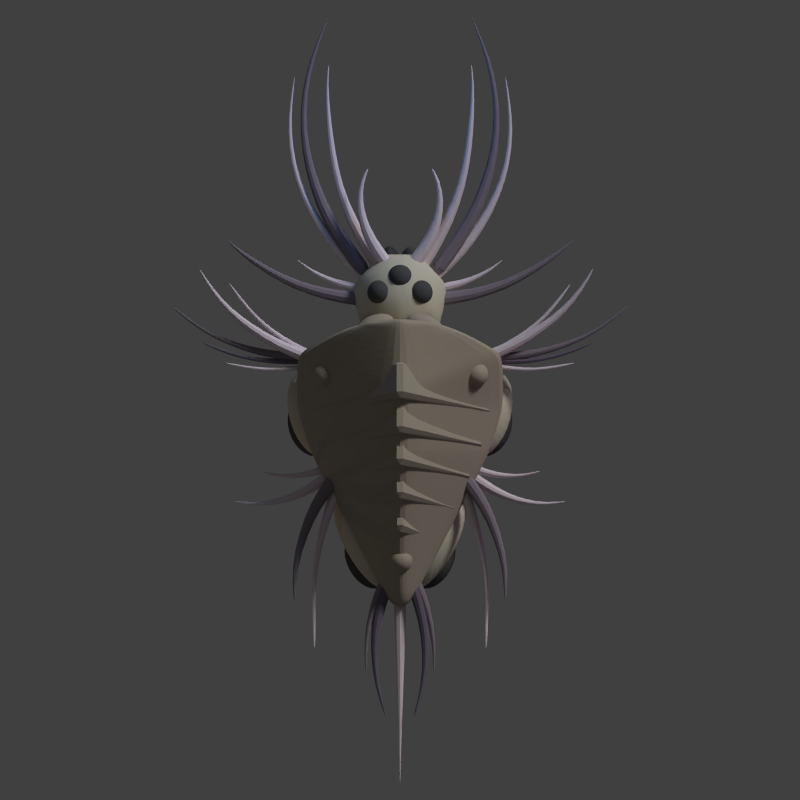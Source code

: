 # Source: archon2-0.blend  (saved by Blender 2.79.0; exported with 4.5.12 LTS)
import bpy
from mathutils import Matrix  # noqa: F401  (used for matrix-valued properties, if any)

bpy.ops.wm.read_factory_settings(use_empty=True)
scene = bpy.context.scene
scene.name = 'Scene'

# ---- collections
col_collection_1 = bpy.data.collections.new('Collection 1'); scene.collection.children.link(col_collection_1)

# ---- materials (node trees are filled in below, after node groups)
mat_material_003 = bpy.data.materials.new('Material.003')
mat_material_003.alpha_threshold = 0.0
mat_material_003.use_transparent_shadow = False
mat_material_003.diffuse_color = (0.1659, 0.14, 0.1902, 1.0)
mat_material_003.roughness = 0.5
mat_material_003.line_color = (0.0, 0.0, 0.0, 1.0)
mat_material_002 = bpy.data.materials.new('Material.002')
mat_material_002.alpha_threshold = 0.0
mat_material_002.use_transparent_shadow = False
mat_material_002.diffuse_color = (0.8, 0.694, 0.7599, 1.0)
mat_material_002.roughness = 0.5
mat_material_002.line_color = (0.0, 0.0, 0.0, 1.0)
mat_material_004 = bpy.data.materials.new('Material.004')
mat_material_004.alpha_threshold = 0.0
mat_material_004.use_transparent_shadow = False
mat_material_004.diffuse_color = (0.4109, 0.3562, 0.2795, 1.0)
mat_material_004.roughness = 0.5
mat_material_004.line_color = (0.0, 0.0, 0.0, 1.0)
mat_material_005 = bpy.data.materials.new('Material.005')
mat_material_005.alpha_threshold = 0.0
mat_material_005.use_transparent_shadow = False
mat_material_005.diffuse_color = (0.08714, 0.08714, 0.08714, 1.0)
mat_material_005.roughness = 0.5
mat_material_005.line_color = (0.0, 0.0, 0.0, 1.0)
mat_material = bpy.data.materials.new('Material')
mat_material.alpha_threshold = 0.0
mat_material.use_transparent_shadow = False
mat_material.diffuse_color = (0.6383, 0.5961, 0.4698, 1.0)
mat_material.roughness = 0.5
mat_material.line_color = (0.0, 0.0, 0.0, 1.0)
mat_material_001 = bpy.data.materials.new('Material.001')
mat_material_001.alpha_threshold = 0.0
mat_material_001.use_transparent_shadow = False
mat_material_001.diffuse_color = (0.2517, 0.2116, 0.2529, 1.0)
mat_material_001.roughness = 0.5
mat_material_001.line_color = (0.0, 0.0, 0.0, 1.0)

# ---- material node trees

# ---- world
world_world = bpy.data.worlds.new('World'); scene.world = world_world
world_world.color = (0.05088, 0.05088, 0.05088)
world_world.use_sun_shadow = False
world_world.sun_shadow_jitter_overblur = 0.0
world_world.cycles.sampling_method = 'NONE'
world_world.cycles.sample_map_resolution = 256

# ---- cameras
cam_camera = bpy.data.cameras.new('Camera')
cam_camera.type = 'ORTHO'
cam_camera.clip_end = 100.0
cam_camera.lens = 35.0
cam_camera.sensor_width = 32.0
cam_camera.sensor_height = 18.0
cam_camera.ortho_scale = 16.0
cam_camera.dof.focus_distance = 0.0
cam_camera.dof.aperture_fstop = 128.0

# ---- lights
light_point_003 = bpy.data.lights.new('Point.003', 'POINT')
light_point_003.color = (0.7737, 0.8303, 1.0)
light_point_003.transmission_factor = 0.0
light_point_003.energy = 70.0
light_point_003.shadow_buffer_clip_start = 0.5
light_point_003.shadow_soft_size = 0.1
light_point_003.shadow_maximum_resolution = 0.006
light_point_003.use_absolute_resolution = True
light_point_003.cycles.use_multiple_importance_sampling = False
light_point_002 = bpy.data.lights.new('Point.002', 'POINT')
light_point_002.color = (0.6921, 0.0, 1.0)
light_point_002.transmission_factor = 0.0
light_point_002.energy = 20.0
light_point_002.shadow_buffer_clip_start = 0.5
light_point_002.shadow_soft_size = 0.1
light_point_002.shadow_maximum_resolution = 0.006
light_point_002.use_absolute_resolution = True
light_point_002.cycles.use_multiple_importance_sampling = False
light_point_001 = bpy.data.lights.new('Point.001', 'POINT')
light_point_001.color = (0.0, 0.3452, 1.0)
light_point_001.transmission_factor = 0.0
light_point_001.energy = 100.0
light_point_001.shadow_buffer_clip_start = 0.5
light_point_001.shadow_soft_size = 0.1
light_point_001.shadow_maximum_resolution = 0.006
light_point_001.use_absolute_resolution = True
light_point_001.cycles.use_multiple_importance_sampling = False
light_point = bpy.data.lights.new('Point', 'POINT')
light_point.color = (1.0, 0.4909, 0.0)
light_point.transmission_factor = 0.0
light_point.shadow_buffer_clip_start = 0.5
light_point.shadow_soft_size = 0.1
light_point.shadow_maximum_resolution = 0.006
light_point.use_absolute_resolution = True
light_point.cycles.use_multiple_importance_sampling = False
light_sun = bpy.data.lights.new('Sun', 'SUN')
light_sun.transmission_factor = 0.0
light_sun.angle = 0.1993
light_sun.energy = 1.5
light_sun.shadow_buffer_clip_start = 0.5
light_sun.shadow_soft_size = 0.1
light_sun.shadow_cascade_max_distance = 1000.0
light_sun.cycles.use_multiple_importance_sampling = False

# ---- meshes
me_cylinder_016 = bpy.data.meshes.new('Cylinder.016')
me_cylinder_016.from_pydata([(1.204, -1.165, 0.1155), (0.9782, -1.116, 0.1155), (1.181, -1.272, 0.03568), (0.9549, -1.223, 0.03568), (1.189, -1.231, -0.09341), (0.9638, -1.182, -0.09341), (1.218, -1.098, -0.09341), (0.9926, -1.049, -0.09341), (1.227, -1.057, 0.03568), (1.002, -1.008, 0.03568), (1.694, -1.256, 0.1085), (1.684, -1.358, 0.03353), (1.688, -1.319, -0.08778), (1.7, -1.192, -0.08778), (1.704, -1.153, 0.03353), (2.209, -1.299, 0.08539), (2.21, -1.38, 0.02639), (2.21, -1.349, -0.06908), (2.209, -1.249, -0.06908), (2.209, -1.217, 0.02639), (2.697, -1.273, 0.06141), (2.707, -1.331, 0.01898), (2.703, -1.309, -0.04968), (2.692, -1.238, -0.04968), (2.688, -1.216, 0.01898), (3.121, -1.206, 0.04472), (3.131, -1.247, 0.01382), (3.127, -1.231, -0.03618), (3.115, -1.18, -0.03618), (3.111, -1.164, 0.01382), (3.571, -1.055, 0.04472), (3.588, -1.094, 0.01382), (3.582, -1.079, -0.03618), (3.561, -1.031, -0.03618), (3.555, -1.016, 0.01382), (3.943, -0.8957, 0.009779), (3.947, -0.9042, 0.003023), (3.945, -0.9009, -0.007907), (3.941, -0.8904, -0.007907), (3.939, -0.8871, 0.003023)], [], [(0, 1, 3, 2), (2, 3, 5, 4), (4, 5, 7, 6), (3, 1, 9, 7, 5), (8, 9, 1, 0), (6, 7, 9, 8), (8, 0, 10, 14), (14, 10, 15, 19), (6, 8, 14, 13), (4, 6, 13, 12), (2, 4, 12, 11), (0, 2, 11, 10), (19, 15, 20, 24), (13, 14, 19, 18), (12, 13, 18, 17), (11, 12, 17, 16), (10, 11, 16, 15), (24, 20, 25, 29), (18, 19, 24, 23), (17, 18, 23, 22), (16, 17, 22, 21), (15, 16, 21, 20), (29, 25, 30, 34), (23, 24, 29, 28), (22, 23, 28, 27), (21, 22, 27, 26), (20, 21, 26, 25), (34, 30, 35, 39), (28, 29, 34, 33), (27, 28, 33, 32), (26, 27, 32, 31), (25, 26, 31, 30), (35, 36, 37, 38, 39), (33, 34, 39, 38), (32, 33, 38, 37), (31, 32, 37, 36), (30, 31, 36, 35)])
me_cylinder_016.materials.append(mat_material_003)
me_cylinder_016.use_remesh_preserve_volume = False
me_cylinder_016.use_remesh_preserve_attributes = False
me_cylinder_016.use_mirror_vertex_groups = False
me_cylinder_016.update()
me_cylinder_015 = bpy.data.meshes.new('Cylinder.015')
me_cylinder_015.from_pydata([(-9.938e-09, -3.765, 0.1663), (-9.938e-09, -4.097, 0.1663), (0.1582, -3.765, 0.05139), (0.1582, -4.097, 0.05139), (0.09776, -3.765, -0.1346), (0.09776, -4.097, -0.1346), (-0.09776, -3.765, -0.1346), (-0.09776, -4.097, -0.1346), (-0.1582, -3.765, 0.05139), (-0.1582, -4.097, 0.05139), (-1.037e-08, -4.589, 0.1573), (0.1496, -4.589, 0.04861), (0.09246, -4.589, -0.1273), (-0.09246, -4.589, -0.1273), (-0.1496, -4.589, 0.04861), (-1.301e-08, -5.477, 0.1019), (0.09691, -5.477, 0.03149), (0.05989, -5.477, -0.08243), (-0.05989, -5.477, -0.08243), (-0.09691, -5.477, 0.03149), (-1.547e-08, -6.932, 0.02786), (0.02649, -6.932, 0.008608), (0.01637, -6.932, -0.02254), (-0.01637, -6.932, -0.02254), (-0.02649, -6.932, 0.008608), (-1.604e-08, -7.726, 0.0106), (0.01008, -7.726, 0.003281), (0.006228, -7.726, -0.008566), (-0.006228, -7.726, -0.008566), (-0.01008, -7.726, 0.003281)], [], [(0, 1, 3, 2), (2, 3, 5, 4), (4, 5, 7, 6), (1, 9, 14, 10), (8, 9, 1, 0), (6, 7, 9, 8), (0, 2, 4, 6, 8), (10, 14, 19, 15), (9, 7, 13, 14), (7, 5, 12, 13), (5, 3, 11, 12), (3, 1, 10, 11), (15, 19, 24, 20), (14, 13, 18, 19), (13, 12, 17, 18), (12, 11, 16, 17), (11, 10, 15, 16), (20, 24, 29, 25), (19, 18, 23, 24), (18, 17, 22, 23), (17, 16, 21, 22), (16, 15, 20, 21), (26, 25, 29, 28, 27), (24, 23, 28, 29), (23, 22, 27, 28), (22, 21, 26, 27), (21, 20, 25, 26)])
me_cylinder_015.materials.append(mat_material_002)
me_cylinder_015.use_remesh_preserve_volume = False
me_cylinder_015.use_remesh_preserve_attributes = False
me_cylinder_015.use_mirror_vertex_groups = False
me_cylinder_015.update()
me_cylinder_014 = bpy.data.meshes.new('Cylinder.014')
me_cylinder_014.from_pydata([(0.2185, -3.529, 0.1631), (0.3107, -3.842, 0.1631), (0.3672, -3.485, 0.0504), (0.4595, -3.798, 0.0504), (0.3104, -3.502, -0.1319), (0.4027, -3.815, -0.1319), (0.1265, -3.556, -0.1319), (0.2188, -3.869, -0.1319), (0.06968, -3.573, 0.0504), (0.162, -3.886, 0.0504), (0.4704, -4.417, 0.1332), (0.5959, -4.399, 0.04116), (0.548, -4.406, -0.1078), (0.3929, -4.427, -0.1078), (0.345, -4.434, 0.04116), (0.5272, -5.006, 0.09715), (0.6193, -5.013, 0.03002), (0.5841, -5.01, -0.07859), (0.4702, -5.001, -0.07859), (0.435, -4.999, 0.03002), (0.4734, -5.715, 0.05266), (0.5212, -5.73, 0.01627), (0.5029, -5.725, -0.0426), (0.4439, -5.706, -0.0426), (0.4256, -5.7, 0.01627), (0.2613, -6.391, 0.01933), (0.2789, -6.396, 0.005975), (0.2722, -6.394, -0.01564), (0.2505, -6.387, -0.01564), (0.2438, -6.385, 0.005975)], [], [(0, 1, 3, 2), (2, 3, 5, 4), (4, 5, 7, 6), (1, 9, 14, 10), (8, 9, 1, 0), (6, 7, 9, 8), (0, 2, 4, 6, 8), (10, 14, 19, 15), (9, 7, 13, 14), (7, 5, 12, 13), (5, 3, 11, 12), (3, 1, 10, 11), (15, 19, 24, 20), (14, 13, 18, 19), (13, 12, 17, 18), (12, 11, 16, 17), (11, 10, 15, 16), (20, 24, 29, 25), (19, 18, 23, 24), (18, 17, 22, 23), (17, 16, 21, 22), (16, 15, 20, 21), (26, 25, 29, 28, 27), (24, 23, 28, 29), (23, 22, 27, 28), (22, 21, 26, 27), (21, 20, 25, 26)])
me_cylinder_014.materials.append(mat_material_003)
me_cylinder_014.use_remesh_preserve_volume = False
me_cylinder_014.use_remesh_preserve_attributes = False
me_cylinder_014.use_mirror_vertex_groups = False
me_cylinder_014.update()
me_sphere_010 = bpy.data.meshes.new('Sphere.010')
me_sphere_010.from_pydata([(0.3306, -2.443, 1.127), (0.1944, -2.399, 1.075), (0.07132, -2.359, 0.9072), (0.1944, -2.399, 0.7392), (0.3306, -2.443, 0.6878), (0.4914, -2.495, 0.6697), (0.413, -2.395, 1.127), (0.3466, -2.31, 1.075), (0.3022, -2.253, 0.9981), (0.2866, -2.233, 0.9072), (0.3022, -2.253, 0.8163), (0.3466, -2.31, 0.7392), (0.413, -2.395, 0.6878), (0.4914, -2.495, 1.145), (0.5544, -2.422, 1.127), (0.6078, -2.36, 1.075), (0.6435, -2.319, 0.9981), (0.6561, -2.305, 0.9072), (0.6435, -2.319, 0.8163), (0.6078, -2.36, 0.7392), (0.5544, -2.422, 0.6878), (0.6484, -2.504, 1.127), (0.7814, -2.512, 1.075), (0.8703, -2.517, 0.9981), (0.9016, -2.519, 0.9072), (0.8703, -2.517, 0.8163), (0.7814, -2.512, 0.7392), (0.6484, -2.504, 0.6878), (0.6241, -2.579, 1.127), (0.7366, -2.651, 1.075), (0.8118, -2.698, 0.9981), (0.8382, -2.715, 0.9072), (0.8118, -2.698, 0.8163), (0.7366, -2.651, 0.7392), (0.6241, -2.579, 0.6878), (0.4999, -2.591, 1.127), (0.5071, -2.672, 1.075), (0.512, -2.726, 0.9981), (0.5137, -2.745, 0.9072), (0.512, -2.726, 0.8163), (0.5071, -2.672, 0.7392), (0.4999, -2.591, 0.6878), (0.3693, -2.53, 1.127), (0.2658, -2.56, 1.075), (0.1967, -2.58, 0.9981), (0.1724, -2.587, 0.9072), (0.1967, -2.58, 0.8163), (0.2658, -2.56, 0.7392), (0.3693, -2.53, 0.6878), (0.1033, -2.369, 0.9981), (0.1033, -2.369, 0.8163)], [], [(4, 3, 11, 12), (1, 0, 6, 7), (12, 11, 19, 20), (11, 10, 18, 19), (10, 9, 17, 18), (9, 8, 16, 17), (8, 7, 15, 16), (7, 6, 14, 15), (20, 19, 26, 27), (19, 18, 25, 26), (18, 17, 24, 25), (17, 16, 23, 24), (16, 15, 22, 23), (15, 14, 21, 22), (27, 26, 33, 34), (26, 25, 32, 33), (25, 24, 31, 32), (24, 23, 30, 31), (23, 22, 29, 30), (22, 21, 28, 29), (34, 33, 40, 41), (33, 32, 39, 40), (32, 31, 38, 39), (31, 30, 37, 38), (30, 29, 36, 37), (29, 28, 35, 36), (41, 40, 47, 48), (40, 39, 46, 47), (39, 38, 45, 46), (38, 37, 44, 45), (37, 36, 43, 44), (36, 35, 42, 43), (5, 4, 12), (3, 50, 10, 11), (50, 2, 9, 10), (2, 49, 8, 9), (49, 1, 7, 8), (0, 13, 6), (5, 12, 20), (6, 13, 14), (5, 20, 27), (14, 13, 21), (5, 27, 34), (21, 13, 28), (5, 34, 41), (28, 13, 35), (5, 41, 48), (35, 13, 42), (5, 48, 4), (48, 47, 3, 4), (47, 46, 50, 3), (46, 45, 2, 50), (45, 44, 49, 2), (44, 43, 1, 49), (43, 42, 0, 1), (42, 13, 0)])
me_sphere_010.materials.append(mat_material_004)
me_sphere_010.use_remesh_preserve_volume = False
me_sphere_010.use_remesh_preserve_attributes = False
me_sphere_010.use_mirror_vertex_groups = False
me_sphere_010.update()
me_sphere_009 = bpy.data.meshes.new('Sphere.009')
me_sphere_009.from_pydata([(-0.03183, 0.6657, 2.247), (-0.3259, 0.8028, 2.03), (-0.5913, 0.9266, 1.323), (-0.3259, 0.8028, 0.6159), (-0.03183, 0.6657, 0.3991), (0.315, 0.504, 0.323), (0.1708, 0.7594, 2.247), (0.04859, 0.9759, 2.03), (-0.03308, 1.121, 1.706), (-0.06175, 1.171, 1.323), (-0.03308, 1.121, 0.9403), (0.04859, 0.9759, 0.6159), (0.1708, 0.7594, 0.3991), (0.315, 0.504, 2.323), (0.482, 0.6607, 2.247), (0.6237, 0.7936, 2.03), (0.7183, 0.8824, 1.706), (0.7515, 0.9136, 1.323), (0.7183, 0.8824, 0.9403), (0.6237, 0.7936, 0.6159), (0.482, 0.6607, 0.3991), (0.6675, 0.444, 2.247), (0.9663, 0.3932, 2.03), (1.166, 0.3593, 1.706), (1.236, 0.3474, 1.323), (1.166, 0.3593, 0.9403), (0.9663, 0.3932, 0.6159), (0.6675, 0.444, 0.3991), (0.5875, 0.2725, 2.247), (0.8185, 0.07627, 2.03), (0.9728, -0.05486, 1.706), (1.027, -0.1009, 1.323), (0.9728, -0.05486, 0.9403), (0.8185, 0.07627, 0.6159), (0.5875, 0.2725, 0.3991), (0.3023, 0.2753, 2.247), (0.2915, 0.08139, 2.03), (0.2844, -0.04816, 1.706), (0.2818, -0.09365, 1.323), (0.2844, -0.04816, 0.9403), (0.2915, 0.08139, 0.6159), (0.3023, 0.2753, 0.3991), (0.02668, 0.4503, 2.247), (-0.2177, 0.4047, 2.03), (-0.3811, 0.3743, 1.706), (-0.4384, 0.3636, 1.323), (-0.3811, 0.3743, 0.9403), (-0.2177, 0.4047, 0.6159), (0.02668, 0.4503, 0.3991), (-0.5223, 0.8944, 1.706), (-0.5223, 0.8944, 0.9403)], [], [(4, 3, 11, 12), (1, 0, 6, 7), (12, 11, 19, 20), (11, 10, 18, 19), (10, 9, 17, 18), (9, 8, 16, 17), (8, 7, 15, 16), (7, 6, 14, 15), (20, 19, 26, 27), (19, 18, 25, 26), (18, 17, 24, 25), (17, 16, 23, 24), (16, 15, 22, 23), (15, 14, 21, 22), (27, 26, 33, 34), (26, 25, 32, 33), (25, 24, 31, 32), (24, 23, 30, 31), (23, 22, 29, 30), (22, 21, 28, 29), (34, 33, 40, 41), (33, 32, 39, 40), (32, 31, 38, 39), (31, 30, 37, 38), (30, 29, 36, 37), (29, 28, 35, 36), (41, 40, 47, 48), (40, 39, 46, 47), (39, 38, 45, 46), (38, 37, 44, 45), (37, 36, 43, 44), (36, 35, 42, 43), (5, 4, 12), (3, 50, 10, 11), (50, 2, 9, 10), (2, 49, 8, 9), (49, 1, 7, 8), (0, 13, 6), (5, 12, 20), (6, 13, 14), (5, 20, 27), (14, 13, 21), (5, 27, 34), (21, 13, 28), (5, 34, 41), (28, 13, 35), (5, 41, 48), (35, 13, 42), (5, 48, 4), (48, 47, 3, 4), (47, 46, 50, 3), (46, 45, 2, 50), (45, 44, 49, 2), (44, 43, 1, 49), (43, 42, 0, 1), (42, 13, 0)])
me_sphere_009.polygons.foreach_set('use_smooth', [True] * 56)
me_sphere_009.materials.append(mat_material_005)
me_sphere_009.use_remesh_preserve_volume = False
me_sphere_009.use_remesh_preserve_attributes = False
me_sphere_009.use_mirror_vertex_groups = False
me_sphere_009.update()
me_sphere_008 = bpy.data.meshes.new('Sphere.008')
me_sphere_008.from_pydata([(0.5623, 5.04, 2.247), (0.2379, 5.04, 2.03), (-0.05501, 5.04, 1.323), (0.2379, 5.04, 0.6159), (0.5623, 5.04, 0.3991), (0.945, 5.04, 0.323), (0.7064, 5.339, 2.247), (0.5041, 5.593, 2.03), (0.369, 5.762, 1.706), (0.3215, 5.822, 1.323), (0.369, 5.762, 0.9403), (0.5041, 5.593, 0.6159), (0.7064, 5.339, 0.3991), (0.945, 5.04, 2.323), (1.03, 5.413, 2.247), (1.102, 5.729, 2.03), (1.151, 5.941, 1.706), (1.168, 6.015, 1.323), (1.151, 5.941, 0.9403), (1.102, 5.729, 0.6159), (1.03, 5.413, 0.3991), (1.29, 5.206, 2.247), (1.582, 5.347, 2.03), (1.777, 5.441, 1.706), (1.846, 5.474, 1.323), (1.777, 5.441, 0.9403), (1.582, 5.347, 0.6159), (1.29, 5.206, 0.3991), (1.29, 4.874, 2.247), (1.582, 4.733, 2.03), (1.777, 4.639, 1.706), (1.846, 4.606, 1.323), (1.777, 4.639, 0.9403), (1.582, 4.733, 0.6159), (1.29, 4.874, 0.3991), (1.03, 4.667, 2.247), (1.102, 4.351, 2.03), (1.151, 4.139, 1.706), (1.168, 4.065, 1.323), (1.151, 4.139, 0.9403), (1.102, 4.351, 0.6159), (1.03, 4.667, 0.3991), (0.7064, 4.741, 2.247), (0.5041, 4.487, 2.03), (0.369, 4.318, 1.706), (0.3215, 4.258, 1.323), (0.369, 4.318, 0.9403), (0.5041, 4.487, 0.6159), (0.7064, 4.741, 0.3991), (0.02111, 5.04, 1.706), (0.02111, 5.04, 0.9403)], [], [(4, 3, 11, 12), (1, 0, 6, 7), (12, 11, 19, 20), (11, 10, 18, 19), (10, 9, 17, 18), (9, 8, 16, 17), (8, 7, 15, 16), (7, 6, 14, 15), (20, 19, 26, 27), (19, 18, 25, 26), (18, 17, 24, 25), (17, 16, 23, 24), (16, 15, 22, 23), (15, 14, 21, 22), (27, 26, 33, 34), (26, 25, 32, 33), (25, 24, 31, 32), (24, 23, 30, 31), (23, 22, 29, 30), (22, 21, 28, 29), (34, 33, 40, 41), (33, 32, 39, 40), (32, 31, 38, 39), (31, 30, 37, 38), (30, 29, 36, 37), (29, 28, 35, 36), (41, 40, 47, 48), (40, 39, 46, 47), (39, 38, 45, 46), (38, 37, 44, 45), (37, 36, 43, 44), (36, 35, 42, 43), (5, 4, 12), (3, 50, 10, 11), (50, 2, 9, 10), (2, 49, 8, 9), (49, 1, 7, 8), (0, 13, 6), (5, 12, 20), (6, 13, 14), (5, 20, 27), (14, 13, 21), (5, 27, 34), (21, 13, 28), (5, 34, 41), (28, 13, 35), (5, 41, 48), (35, 13, 42), (5, 48, 4), (48, 47, 3, 4), (47, 46, 50, 3), (46, 45, 2, 50), (45, 44, 49, 2), (44, 43, 1, 49), (43, 42, 0, 1), (42, 13, 0)])
me_sphere_008.polygons.foreach_set('use_smooth', [True] * 56)
me_sphere_008.materials.append(mat_material_004)
me_sphere_008.use_remesh_preserve_volume = False
me_sphere_008.use_remesh_preserve_attributes = False
me_sphere_008.use_mirror_vertex_groups = False
me_sphere_008.update()
me_sphere_007 = bpy.data.meshes.new('Sphere.007')
me_sphere_007.from_pydata([(-0.3827, 0.0, 0.9239), (-0.7071, 0.0, 0.7071), (-1.0, 0.0, -4.371e-08), (-0.7071, 0.0, -0.7071), (-0.3827, 0.0, -0.9239), (-1.51e-07, 0.0, -1.0), (-0.2386, 0.2992, 0.9239), (-0.4409, 0.5528, 0.7071), (-0.576, 0.7223, 0.3827), (-0.6235, 0.7818, -4.371e-08), (-0.576, 0.7223, -0.3827), (-0.4409, 0.5528, -0.7071), (-0.2386, 0.2992, -0.9239), (-1.846e-07, -1.472e-07, 1.0), (0.08515, 0.3731, 0.9239), (0.1573, 0.6894, 0.7071), (0.2056, 0.9007, 0.3827), (0.2225, 0.9749, -4.371e-08), (0.2056, 0.9007, -0.3827), (0.1573, 0.6894, -0.7071), (0.08515, 0.3731, -0.9239), (0.3448, 0.166, 0.9239), (0.6371, 0.3068, 0.7071), (0.8324, 0.4009, 0.3827), (0.901, 0.4339, -4.371e-08), (0.8324, 0.4009, -0.3827), (0.6371, 0.3068, -0.7071), (0.3448, 0.166, -0.9239), (0.3448, -0.166, 0.9239), (0.6371, -0.3068, 0.7071), (0.8324, -0.4009, 0.3827), (0.901, -0.4339, -4.371e-08), (0.8324, -0.4009, -0.3827), (0.6371, -0.3068, -0.7071), (0.3448, -0.166, -0.9239), (0.08515, -0.3731, 0.9239), (0.1573, -0.6894, 0.7071), (0.2056, -0.9007, 0.3827), (0.2225, -0.9749, -4.371e-08), (0.2056, -0.9007, -0.3827), (0.1573, -0.6894, -0.7071), (0.08515, -0.3731, -0.9239), (-0.2386, -0.2992, 0.9239), (-0.4409, -0.5528, 0.7071), (-0.576, -0.7223, 0.3827), (-0.6235, -0.7818, -4.371e-08), (-0.576, -0.7223, -0.3827), (-0.4409, -0.5528, -0.7071), (-0.2386, -0.2992, -0.9239), (-0.9239, 3.096e-08, 0.3827), (-0.9239, 3.096e-08, -0.3827)], [], [(4, 3, 11, 12), (1, 0, 6, 7), (12, 11, 19, 20), (11, 10, 18, 19), (10, 9, 17, 18), (9, 8, 16, 17), (8, 7, 15, 16), (7, 6, 14, 15), (20, 19, 26, 27), (19, 18, 25, 26), (18, 17, 24, 25), (17, 16, 23, 24), (16, 15, 22, 23), (15, 14, 21, 22), (27, 26, 33, 34), (26, 25, 32, 33), (25, 24, 31, 32), (24, 23, 30, 31), (23, 22, 29, 30), (22, 21, 28, 29), (34, 33, 40, 41), (33, 32, 39, 40), (32, 31, 38, 39), (31, 30, 37, 38), (30, 29, 36, 37), (29, 28, 35, 36), (41, 40, 47, 48), (40, 39, 46, 47), (39, 38, 45, 46), (38, 37, 44, 45), (37, 36, 43, 44), (36, 35, 42, 43), (5, 4, 12), (3, 50, 10, 11), (50, 2, 9, 10), (2, 49, 8, 9), (49, 1, 7, 8), (0, 13, 6), (5, 12, 20), (6, 13, 14), (5, 20, 27), (14, 13, 21), (5, 27, 34), (21, 13, 28), (5, 34, 41), (28, 13, 35), (5, 41, 48), (35, 13, 42), (5, 48, 4), (48, 47, 3, 4), (47, 46, 50, 3), (46, 45, 2, 50), (45, 44, 49, 2), (44, 43, 1, 49), (43, 42, 0, 1), (42, 13, 0)])
me_sphere_007.polygons.foreach_set('use_smooth', [True] * 56)
me_sphere_007.materials.append(mat_material_004)
me_sphere_007.use_remesh_preserve_volume = False
me_sphere_007.use_remesh_preserve_attributes = False
me_sphere_007.use_mirror_vertex_groups = False
me_sphere_007.update()
me_sphere_006 = bpy.data.meshes.new('Sphere.006')
me_sphere_006.from_pydata([(1.837, -2.241, -0.1467), (1.904, -2.01, -0.2675), (1.965, -1.802, -0.6615), (1.904, -2.01, -1.055), (1.837, -2.241, -1.176), (1.758, -2.514, -1.219), (1.968, -2.387, -0.1467), (2.147, -2.279, -0.2675), (2.266, -2.207, -0.4483), (2.308, -2.182, -0.6615), (2.266, -2.207, -0.8747), (2.147, -2.279, -1.055), (1.968, -2.387, -1.176), (1.758, -2.514, -0.1043), (1.941, -2.628, -0.1467), (2.096, -2.724, -0.2675), (2.2, -2.789, -0.4483), (2.236, -2.811, -0.6615), (2.2, -2.789, -0.8747), (2.096, -2.724, -1.055), (1.941, -2.628, -1.176), (1.776, -2.783, -0.1467), (1.791, -3.011, -0.2675), (1.801, -3.163, -0.4483), (1.805, -3.217, -0.6615), (1.801, -3.163, -0.8747), (1.791, -3.011, -1.055), (1.776, -2.783, -1.176), (1.597, -2.735, -0.1467), (1.461, -2.923, -0.2675), (1.369, -3.049, -0.4483), (1.337, -3.093, -0.6615), (1.369, -3.049, -0.8747), (1.461, -2.923, -1.055), (1.597, -2.735, -1.176), (1.539, -2.521, -0.1467), (1.354, -2.527, -0.2675), (1.23, -2.531, -0.4483), (1.187, -2.533, -0.6615), (1.23, -2.531, -0.8747), (1.354, -2.527, -1.055), (1.539, -2.521, -1.176), (1.646, -2.301, -0.1467), (1.551, -2.121, -0.2675), (1.488, -2.0, -0.4483), (1.466, -1.958, -0.6615), (1.488, -2.0, -0.8747), (1.551, -2.121, -1.055), (1.646, -2.301, -1.176), (1.949, -1.856, -0.4483), (1.949, -1.856, -0.8747), (0.8028, -5.003, -0.2462), (0.9065, -4.807, -0.3437), (1.0, -4.629, -0.6615), (0.9065, -4.807, -0.9793), (0.8028, -5.003, -1.077), (0.6804, -5.235, -1.111), (0.8742, -5.145, -0.2462), (1.038, -5.069, -0.3437), (1.148, -5.017, -0.4895), (1.187, -5.0, -0.6615), (1.148, -5.017, -0.8335), (1.038, -5.069, -0.9793), (0.8742, -5.145, -1.077), (0.6804, -5.235, -0.212), (0.7997, -5.355, -0.2462), (0.9008, -5.456, -0.3437), (0.9684, -5.523, -0.4895), (0.9921, -5.547, -0.6615), (0.9684, -5.523, -0.8335), (0.9008, -5.456, -0.9793), (0.7997, -5.355, -1.077), (0.6353, -5.474, -0.2462), (0.5971, -5.677, -0.3437), (0.5716, -5.812, -0.4895), (0.5627, -5.86, -0.6615), (0.5716, -5.812, -0.8335), (0.5971, -5.677, -0.9793), (0.6353, -5.474, -1.077), (0.5049, -5.414, -0.2462), (0.3562, -5.565, -0.3437), (0.2568, -5.667, -0.4895), (0.2219, -5.702, -0.6615), (0.2568, -5.667, -0.8335), (0.3562, -5.565, -0.9793), (0.5049, -5.414, -1.077), (0.5066, -5.219, -0.2462), (0.3593, -5.205, -0.3437), (0.2609, -5.196, -0.4895), (0.2264, -5.193, -0.6615), (0.2609, -5.196, -0.8335), (0.3593, -5.205, -0.9793), (0.5066, -5.219, -1.077), (0.6392, -5.036, -0.2462), (0.6043, -4.868, -0.3437), (0.5809, -4.755, -0.4895), (0.5727, -4.715, -0.6615), (0.5809, -4.755, -0.8335), (0.6043, -4.868, -0.9793), (0.6392, -5.036, -1.077), (0.9758, -4.676, -0.4895), (0.9758, -4.676, -0.8335)], [], [(4, 3, 11, 12), (1, 0, 6, 7), (12, 11, 19, 20), (11, 10, 18, 19), (10, 9, 17, 18), (9, 8, 16, 17), (8, 7, 15, 16), (7, 6, 14, 15), (20, 19, 26, 27), (19, 18, 25, 26), (18, 17, 24, 25), (17, 16, 23, 24), (16, 15, 22, 23), (15, 14, 21, 22), (27, 26, 33, 34), (26, 25, 32, 33), (25, 24, 31, 32), (24, 23, 30, 31), (23, 22, 29, 30), (22, 21, 28, 29), (34, 33, 40, 41), (33, 32, 39, 40), (32, 31, 38, 39), (31, 30, 37, 38), (30, 29, 36, 37), (29, 28, 35, 36), (41, 40, 47, 48), (40, 39, 46, 47), (39, 38, 45, 46), (38, 37, 44, 45), (37, 36, 43, 44), (36, 35, 42, 43), (5, 4, 12), (3, 50, 10, 11), (50, 2, 9, 10), (2, 49, 8, 9), (49, 1, 7, 8), (0, 13, 6), (5, 12, 20), (6, 13, 14), (5, 20, 27), (14, 13, 21), (5, 27, 34), (21, 13, 28), (5, 34, 41), (28, 13, 35), (5, 41, 48), (35, 13, 42), (5, 48, 4), (48, 47, 3, 4), (47, 46, 50, 3), (46, 45, 2, 50), (45, 44, 49, 2), (44, 43, 1, 49), (43, 42, 0, 1), (42, 13, 0), (55, 54, 62, 63), (52, 51, 57, 58), (63, 62, 70, 71), (62, 61, 69, 70), (61, 60, 68, 69), (60, 59, 67, 68), (59, 58, 66, 67), (58, 57, 65, 66), (71, 70, 77, 78), (70, 69, 76, 77), (69, 68, 75, 76), (68, 67, 74, 75), (67, 66, 73, 74), (66, 65, 72, 73), (78, 77, 84, 85), (77, 76, 83, 84), (76, 75, 82, 83), (75, 74, 81, 82), (74, 73, 80, 81), (73, 72, 79, 80), (85, 84, 91, 92), (84, 83, 90, 91), (83, 82, 89, 90), (82, 81, 88, 89), (81, 80, 87, 88), (80, 79, 86, 87), (92, 91, 98, 99), (91, 90, 97, 98), (90, 89, 96, 97), (89, 88, 95, 96), (88, 87, 94, 95), (87, 86, 93, 94), (56, 55, 63), (54, 101, 61, 62), (101, 53, 60, 61), (53, 100, 59, 60), (100, 52, 58, 59), (51, 64, 57), (56, 63, 71), (57, 64, 65), (56, 71, 78), (65, 64, 72), (56, 78, 85), (72, 64, 79), (56, 85, 92), (79, 64, 86), (56, 92, 99), (86, 64, 93), (56, 99, 55), (99, 98, 54, 55), (98, 97, 101, 54), (97, 96, 53, 101), (96, 95, 100, 53), (95, 94, 52, 100), (94, 93, 51, 52), (93, 64, 51)])
me_sphere_006.materials.append(mat_material_005)
me_sphere_006.use_remesh_preserve_volume = False
me_sphere_006.use_remesh_preserve_attributes = False
me_sphere_006.use_mirror_vertex_groups = False
me_sphere_006.update()
me_sphere_005 = bpy.data.meshes.new('Sphere.005')
me_sphere_005.from_pydata([(1.847, -1.906, -0.1467), (1.939, -1.582, -0.2675), (2.022, -1.291, -0.6615), (1.939, -1.582, -1.055), (1.847, -1.906, -1.176), (1.739, -2.287, -1.219), (1.967, -2.095, -0.1467), (2.16, -1.932, -0.2675), (2.289, -1.823, -0.4483), (2.335, -1.785, -0.6615), (2.289, -1.823, -0.8747), (2.16, -1.932, -1.055), (1.967, -2.095, -1.176), (1.739, -2.287, -0.1043), (1.915, -2.429, -0.1467), (2.064, -2.549, -0.2675), (2.163, -2.629, -0.4483), (2.198, -2.657, -0.6615), (2.163, -2.629, -0.8747), (2.064, -2.549, -1.055), (1.915, -2.429, -1.176), (1.73, -2.656, -0.1467), (1.723, -2.968, -0.2675), (1.718, -3.177, -0.4483), (1.716, -3.251, -0.6615), (1.718, -3.177, -0.8747), (1.723, -2.968, -1.055), (1.73, -2.656, -1.176), (1.552, -2.605, -0.1467), (1.394, -2.875, -0.2675), (1.288, -3.055, -0.4483), (1.251, -3.118, -0.6615), (1.288, -3.055, -0.8747), (1.394, -2.875, -1.055), (1.552, -2.605, -1.176), (1.515, -2.315, -0.1467), (1.325, -2.338, -0.2675), (1.198, -2.354, -0.4483), (1.153, -2.36, -0.6615), (1.198, -2.354, -0.8747), (1.325, -2.338, -1.055), (1.515, -2.315, -1.176), (1.646, -2.004, -0.1467), (1.568, -1.763, -0.2675), (1.515, -1.603, -0.4483), (1.497, -1.547, -0.6615), (1.515, -1.603, -0.8747), (1.568, -1.763, -1.055), (1.646, -2.004, -1.176), (2.001, -1.367, -0.4483), (2.001, -1.367, -0.8747), (0.9752, -4.425, -0.05348), (1.161, -4.074, -0.1961), (1.329, -3.757, -0.6615), (1.161, -4.074, -1.127), (0.9752, -4.425, -1.27), (0.756, -4.838, -1.32), (1.005, -4.64, -0.05348), (1.216, -4.472, -0.1961), (1.357, -4.36, -0.4096), (1.407, -4.32, -0.6615), (1.357, -4.36, -0.9133), (1.216, -4.472, -1.127), (1.005, -4.64, -1.27), (0.756, -4.838, -0.003383), (0.8473, -5.005, -0.05348), (0.9248, -5.146, -0.1961), (0.9765, -5.24, -0.4096), (0.9947, -5.273, -0.6615), (0.9765, -5.24, -0.9133), (0.9248, -5.146, -1.127), (0.8473, -5.005, -1.27), (0.6208, -5.244, -0.05348), (0.5063, -5.588, -0.1961), (0.4297, -5.818, -0.4096), (0.4028, -5.899, -0.6615), (0.4297, -5.818, -0.9133), (0.5063, -5.588, -1.127), (0.6208, -5.244, -1.27), (0.4961, -5.178, -0.05348), (0.2758, -5.466, -0.1961), (0.1286, -5.658, -0.4096), (0.07688, -5.726, -0.6615), (0.1286, -5.658, -0.9133), (0.2758, -5.466, -1.127), (0.4961, -5.178, -1.27), (0.5671, -4.856, -0.05348), (0.4069, -4.871, -0.1961), (0.2999, -4.881, -0.4096), (0.2623, -4.885, -0.6615), (0.2999, -4.881, -0.9133), (0.4069, -4.871, -1.127), (0.5671, -4.856, -1.27), (0.7803, -4.521, -0.05348), (0.8009, -4.252, -0.1961), (0.8147, -4.072, -0.4096), (0.8195, -4.009, -0.6615), (0.8147, -4.072, -0.9133), (0.8009, -4.252, -1.127), (0.7803, -4.521, -1.27), (1.285, -3.84, -0.4096), (1.285, -3.84, -0.9133)], [], [(4, 3, 11, 12), (1, 0, 6, 7), (12, 11, 19, 20), (11, 10, 18, 19), (10, 9, 17, 18), (9, 8, 16, 17), (8, 7, 15, 16), (7, 6, 14, 15), (20, 19, 26, 27), (19, 18, 25, 26), (18, 17, 24, 25), (17, 16, 23, 24), (16, 15, 22, 23), (15, 14, 21, 22), (27, 26, 33, 34), (26, 25, 32, 33), (25, 24, 31, 32), (24, 23, 30, 31), (23, 22, 29, 30), (22, 21, 28, 29), (34, 33, 40, 41), (33, 32, 39, 40), (32, 31, 38, 39), (31, 30, 37, 38), (30, 29, 36, 37), (29, 28, 35, 36), (41, 40, 47, 48), (40, 39, 46, 47), (39, 38, 45, 46), (38, 37, 44, 45), (37, 36, 43, 44), (36, 35, 42, 43), (5, 4, 12), (3, 50, 10, 11), (50, 2, 9, 10), (2, 49, 8, 9), (49, 1, 7, 8), (0, 13, 6), (5, 12, 20), (6, 13, 14), (5, 20, 27), (14, 13, 21), (5, 27, 34), (21, 13, 28), (5, 34, 41), (28, 13, 35), (5, 41, 48), (35, 13, 42), (5, 48, 4), (48, 47, 3, 4), (47, 46, 50, 3), (46, 45, 2, 50), (45, 44, 49, 2), (44, 43, 1, 49), (43, 42, 0, 1), (42, 13, 0), (55, 54, 62, 63), (52, 51, 57, 58), (63, 62, 70, 71), (62, 61, 69, 70), (61, 60, 68, 69), (60, 59, 67, 68), (59, 58, 66, 67), (58, 57, 65, 66), (71, 70, 77, 78), (70, 69, 76, 77), (69, 68, 75, 76), (68, 67, 74, 75), (67, 66, 73, 74), (66, 65, 72, 73), (78, 77, 84, 85), (77, 76, 83, 84), (76, 75, 82, 83), (75, 74, 81, 82), (74, 73, 80, 81), (73, 72, 79, 80), (85, 84, 91, 92), (84, 83, 90, 91), (83, 82, 89, 90), (82, 81, 88, 89), (81, 80, 87, 88), (80, 79, 86, 87), (92, 91, 98, 99), (91, 90, 97, 98), (90, 89, 96, 97), (89, 88, 95, 96), (88, 87, 94, 95), (87, 86, 93, 94), (56, 55, 63), (54, 101, 61, 62), (101, 53, 60, 61), (53, 100, 59, 60), (100, 52, 58, 59), (51, 64, 57), (56, 63, 71), (57, 64, 65), (56, 71, 78), (65, 64, 72), (56, 78, 85), (72, 64, 79), (56, 85, 92), (79, 64, 86), (56, 92, 99), (86, 64, 93), (56, 99, 55), (99, 98, 54, 55), (98, 97, 101, 54), (97, 96, 53, 101), (96, 95, 100, 53), (95, 94, 52, 100), (94, 93, 51, 52), (93, 64, 51)])
me_sphere_005.materials.append(mat_material)
me_sphere_005.use_remesh_preserve_volume = False
me_sphere_005.use_remesh_preserve_attributes = False
me_sphere_005.use_mirror_vertex_groups = False
me_sphere_005.update()
me_cylinder_008 = bpy.data.meshes.new('Cylinder.008')
me_cylinder_008.from_pydata([(1.921, -0.9588, 0.1742), (1.595, -1.082, 0.1742), (1.979, -1.114, 0.05383), (1.654, -1.237, 0.05383), (1.957, -1.055, -0.1409), (1.631, -1.178, -0.1409), (1.884, -0.8631, -0.1409), (1.558, -0.9867, -0.1409), (1.862, -0.8039, 0.05383), (1.536, -0.9275, 0.05383), (2.514, -0.7335, 0.1497), (2.586, -0.8564, 0.04627), (2.559, -0.8095, -0.1211), (2.47, -0.6575, -0.1211), (2.442, -0.6105, 0.04627), (3.138, -0.339, 0.1307), (3.218, -0.4343, 0.0404), (3.187, -0.3979, -0.1058), (3.088, -0.28, -0.1058), (3.058, -0.2436, 0.0404), (3.574, 0.02565, 0.08613), (3.626, -0.03718, 0.02662), (3.606, -0.01318, -0.06968), (3.541, 0.06449, -0.06968), (3.521, 0.08849, 0.02662), (3.962, 0.4862, 0.05855), (4.005, 0.4502, 0.01809), (3.988, 0.464, -0.04737), (3.936, 0.5085, -0.04737), (3.92, 0.5222, 0.01809), (4.237, 0.9829, 0.01718), (4.252, 0.9749, 0.00531), (4.246, 0.978, -0.0139), (4.228, 0.9878, -0.0139), (4.223, 0.9909, 0.00531)], [], [(0, 1, 3, 2), (2, 3, 5, 4), (4, 5, 7, 6), (3, 1, 9, 7, 5), (8, 9, 1, 0), (6, 7, 9, 8), (8, 0, 10, 14), (14, 10, 15, 19), (6, 8, 14, 13), (4, 6, 13, 12), (2, 4, 12, 11), (0, 2, 11, 10), (19, 15, 20, 24), (13, 14, 19, 18), (12, 13, 18, 17), (11, 12, 17, 16), (10, 11, 16, 15), (24, 20, 25, 29), (18, 19, 24, 23), (17, 18, 23, 22), (16, 17, 22, 21), (15, 16, 21, 20), (29, 25, 30, 34), (23, 24, 29, 28), (22, 23, 28, 27), (21, 22, 27, 26), (20, 21, 26, 25), (30, 31, 32, 33, 34), (28, 29, 34, 33), (27, 28, 33, 32), (26, 27, 32, 31), (25, 26, 31, 30)])
me_cylinder_008.materials.append(mat_material_002)
me_cylinder_008.use_remesh_preserve_volume = False
me_cylinder_008.use_remesh_preserve_attributes = False
me_cylinder_008.use_mirror_vertex_groups = False
me_cylinder_008.update()
me_cylinder_007 = bpy.data.meshes.new('Cylinder.007')
me_cylinder_007.from_pydata([(2.039, -1.147, 0.1155), (1.808, -1.165, 0.1155), (2.047, -1.256, 0.03568), (1.817, -1.274, 0.03568), (2.044, -1.214, -0.09341), (1.814, -1.232, -0.09341), (2.033, -1.079, -0.09341), (1.803, -1.097, -0.09341), (2.03, -1.037, 0.03568), (1.8, -1.055, 0.03568), (2.534, -1.093, 0.1085), (2.554, -1.195, 0.03353), (2.546, -1.156, -0.08778), (2.522, -1.031, -0.08778), (2.514, -0.9921, 0.03353), (3.04, -0.9865, 0.08539), (3.064, -1.064, 0.02639), (3.055, -1.035, -0.06908), (3.026, -0.9385, -0.06908), (3.017, -0.9089, 0.02639), (3.501, -0.8222, 0.06141), (3.526, -0.8748, 0.01898), (3.516, -0.8547, -0.04968), (3.485, -0.7897, -0.04968), (3.475, -0.7696, 0.01898), (3.887, -0.6358, 0.04472), (3.908, -0.6726, 0.01382), (3.9, -0.6585, -0.03618), (3.873, -0.613, -0.03618), (3.865, -0.599, 0.01382), (4.275, -0.362, 0.04472), (4.302, -0.3946, 0.01382), (4.292, -0.3821, -0.03618), (4.258, -0.3418, -0.03618), (4.248, -0.3293, 0.01382), (4.585, -0.1028, 0.009779), (4.591, -0.1099, 0.003023), (4.589, -0.1072, -0.007907), (4.582, -0.09836, -0.007907), (4.579, -0.09563, 0.003023)], [], [(0, 1, 3, 2), (2, 3, 5, 4), (4, 5, 7, 6), (3, 1, 9, 7, 5), (8, 9, 1, 0), (6, 7, 9, 8), (8, 0, 10, 14), (14, 10, 15, 19), (6, 8, 14, 13), (4, 6, 13, 12), (2, 4, 12, 11), (0, 2, 11, 10), (19, 15, 20, 24), (13, 14, 19, 18), (12, 13, 18, 17), (11, 12, 17, 16), (10, 11, 16, 15), (24, 20, 25, 29), (18, 19, 24, 23), (17, 18, 23, 22), (16, 17, 22, 21), (15, 16, 21, 20), (29, 25, 30, 34), (23, 24, 29, 28), (22, 23, 28, 27), (21, 22, 27, 26), (20, 21, 26, 25), (34, 30, 35, 39), (28, 29, 34, 33), (27, 28, 33, 32), (26, 27, 32, 31), (25, 26, 31, 30), (35, 36, 37, 38, 39), (33, 34, 39, 38), (32, 33, 38, 37), (31, 32, 37, 36), (30, 31, 36, 35)])
me_cylinder_007.materials.append(mat_material_001)
me_cylinder_007.use_remesh_preserve_volume = False
me_cylinder_007.use_remesh_preserve_attributes = False
me_cylinder_007.use_mirror_vertex_groups = False
me_cylinder_007.update()
me_sphere_004 = bpy.data.meshes.new('Sphere.004')
me_sphere_004.from_pydata([(-0.3827, 0.0, 0.9239), (-0.7071, 0.0, 0.7071), (-1.0, 0.0, -4.371e-08), (-0.7071, 0.0, -0.7071), (-0.3827, 0.0, -0.9239), (-1.51e-07, 0.0, -1.0), (-0.2386, 0.2992, 0.9239), (-0.4409, 0.5528, 0.7071), (-0.576, 0.7223, 0.3827), (-0.6235, 0.7818, -4.371e-08), (-0.576, 0.7223, -0.3827), (-0.4409, 0.5528, -0.7071), (-0.2386, 0.2992, -0.9239), (-1.846e-07, -1.472e-07, 1.0), (0.08515, 0.3731, 0.9239), (0.1573, 0.6894, 0.7071), (0.2056, 0.9007, 0.3827), (0.2225, 0.9749, -4.371e-08), (0.2056, 0.9007, -0.3827), (0.1573, 0.6894, -0.7071), (0.08515, 0.3731, -0.9239), (0.3448, 0.166, 0.9239), (0.6371, 0.3068, 0.7071), (0.8324, 0.4009, 0.3827), (0.901, 0.4339, -4.371e-08), (0.8324, 0.4009, -0.3827), (0.6371, 0.3068, -0.7071), (0.3448, 0.166, -0.9239), (0.3448, -0.166, 0.9239), (0.6371, -0.3068, 0.7071), (0.8324, -0.4009, 0.3827), (0.901, -0.4339, -4.371e-08), (0.8324, -0.4009, -0.3827), (0.6371, -0.3068, -0.7071), (0.3448, -0.166, -0.9239), (0.08515, -0.3731, 0.9239), (0.1573, -0.6894, 0.7071), (0.2056, -0.9007, 0.3827), (0.2225, -0.9749, -4.371e-08), (0.2056, -0.9007, -0.3827), (0.1573, -0.6894, -0.7071), (0.08515, -0.3731, -0.9239), (-0.2386, -0.2992, 0.9239), (-0.4409, -0.5528, 0.7071), (-0.576, -0.7223, 0.3827), (-0.6235, -0.7818, -4.371e-08), (-0.576, -0.7223, -0.3827), (-0.4409, -0.5528, -0.7071), (-0.2386, -0.2992, -0.9239), (-0.9239, 3.096e-08, 0.3827), (-0.9239, 3.096e-08, -0.3827)], [], [(4, 3, 11, 12), (1, 0, 6, 7), (12, 11, 19, 20), (11, 10, 18, 19), (10, 9, 17, 18), (9, 8, 16, 17), (8, 7, 15, 16), (7, 6, 14, 15), (20, 19, 26, 27), (19, 18, 25, 26), (18, 17, 24, 25), (17, 16, 23, 24), (16, 15, 22, 23), (15, 14, 21, 22), (27, 26, 33, 34), (26, 25, 32, 33), (25, 24, 31, 32), (24, 23, 30, 31), (23, 22, 29, 30), (22, 21, 28, 29), (34, 33, 40, 41), (33, 32, 39, 40), (32, 31, 38, 39), (31, 30, 37, 38), (30, 29, 36, 37), (29, 28, 35, 36), (41, 40, 47, 48), (40, 39, 46, 47), (39, 38, 45, 46), (38, 37, 44, 45), (37, 36, 43, 44), (36, 35, 42, 43), (5, 4, 12), (3, 50, 10, 11), (50, 2, 9, 10), (2, 49, 8, 9), (49, 1, 7, 8), (0, 13, 6), (5, 12, 20), (6, 13, 14), (5, 20, 27), (14, 13, 21), (5, 27, 34), (21, 13, 28), (5, 34, 41), (28, 13, 35), (5, 41, 48), (35, 13, 42), (5, 48, 4), (48, 47, 3, 4), (47, 46, 50, 3), (46, 45, 2, 50), (45, 44, 49, 2), (44, 43, 1, 49), (43, 42, 0, 1), (42, 13, 0)])
me_sphere_004.polygons.foreach_set('use_smooth', [True] * 56)
me_sphere_004.materials.append(mat_material_005)
me_sphere_004.use_remesh_preserve_volume = False
me_sphere_004.use_remesh_preserve_attributes = False
me_sphere_004.use_mirror_vertex_groups = False
me_sphere_004.update()
me_sphere_003 = bpy.data.meshes.new('Sphere.003')
me_sphere_003.from_pydata([(-0.3827, 0.0, 0.9239), (-0.7071, 0.0, 0.7071), (-1.0, 0.0, -4.371e-08), (-0.7071, 0.0, -0.7071), (-0.3827, 0.0, -0.9239), (-1.51e-07, 0.0, -1.0), (-0.2386, 0.2992, 0.9239), (-0.4409, 0.5528, 0.7071), (-0.576, 0.7223, 0.3827), (-0.6235, 0.7818, -4.371e-08), (-0.576, 0.7223, -0.3827), (-0.4409, 0.5528, -0.7071), (-0.2386, 0.2992, -0.9239), (-1.846e-07, -1.472e-07, 1.0), (0.08515, 0.3731, 0.9239), (0.1573, 0.6894, 0.7071), (0.2056, 0.9007, 0.3827), (0.2225, 0.9749, -4.371e-08), (0.2056, 0.9007, -0.3827), (0.1573, 0.6894, -0.7071), (0.08515, 0.3731, -0.9239), (0.3448, 0.166, 0.9239), (0.6371, 0.3068, 0.7071), (0.8324, 0.4009, 0.3827), (0.901, 0.4339, -4.371e-08), (0.8324, 0.4009, -0.3827), (0.6371, 0.3068, -0.7071), (0.3448, 0.166, -0.9239), (0.3448, -0.166, 0.9239), (0.6371, -0.3068, 0.7071), (0.8324, -0.4009, 0.3827), (0.901, -0.4339, -4.371e-08), (0.8324, -0.4009, -0.3827), (0.6371, -0.3068, -0.7071), (0.3448, -0.166, -0.9239), (0.08515, -0.3731, 0.9239), (0.1573, -0.6894, 0.7071), (0.2056, -0.9007, 0.3827), (0.2225, -0.9749, -4.371e-08), (0.2056, -0.9007, -0.3827), (0.1573, -0.6894, -0.7071), (0.08515, -0.3731, -0.9239), (-0.2386, -0.2992, 0.9239), (-0.4409, -0.5528, 0.7071), (-0.576, -0.7223, 0.3827), (-0.6235, -0.7818, -4.371e-08), (-0.576, -0.7223, -0.3827), (-0.4409, -0.5528, -0.7071), (-0.2386, -0.2992, -0.9239), (-0.9239, 3.096e-08, 0.3827), (-0.9239, 3.096e-08, -0.3827)], [], [(4, 3, 11, 12), (1, 0, 6, 7), (12, 11, 19, 20), (11, 10, 18, 19), (10, 9, 17, 18), (9, 8, 16, 17), (8, 7, 15, 16), (7, 6, 14, 15), (20, 19, 26, 27), (19, 18, 25, 26), (18, 17, 24, 25), (17, 16, 23, 24), (16, 15, 22, 23), (15, 14, 21, 22), (27, 26, 33, 34), (26, 25, 32, 33), (25, 24, 31, 32), (24, 23, 30, 31), (23, 22, 29, 30), (22, 21, 28, 29), (34, 33, 40, 41), (33, 32, 39, 40), (32, 31, 38, 39), (31, 30, 37, 38), (30, 29, 36, 37), (29, 28, 35, 36), (41, 40, 47, 48), (40, 39, 46, 47), (39, 38, 45, 46), (38, 37, 44, 45), (37, 36, 43, 44), (36, 35, 42, 43), (5, 4, 12), (3, 50, 10, 11), (50, 2, 9, 10), (2, 49, 8, 9), (49, 1, 7, 8), (0, 13, 6), (5, 12, 20), (6, 13, 14), (5, 20, 27), (14, 13, 21), (5, 27, 34), (21, 13, 28), (5, 34, 41), (28, 13, 35), (5, 41, 48), (35, 13, 42), (5, 48, 4), (48, 47, 3, 4), (47, 46, 50, 3), (46, 45, 2, 50), (45, 44, 49, 2), (44, 43, 1, 49), (43, 42, 0, 1), (42, 13, 0)])
me_sphere_003.polygons.foreach_set('use_smooth', [True] * 56)
me_sphere_003.materials.append(mat_material_005)
me_sphere_003.use_remesh_preserve_volume = False
me_sphere_003.use_remesh_preserve_attributes = False
me_sphere_003.use_mirror_vertex_groups = False
me_sphere_003.update()
me_sphere_002 = bpy.data.meshes.new('Sphere.002')
me_sphere_002.from_pydata([(-0.3827, 0.0, 0.9239), (-0.7071, 0.0, 0.7071), (-1.0, 0.0, -4.371e-08), (-0.7071, 0.0, -0.7071), (-0.3827, 0.0, -0.9239), (-1.51e-07, 0.0, -1.0), (-0.2386, 0.2992, 0.9239), (-0.4409, 0.5528, 0.7071), (-0.576, 0.7223, 0.3827), (-0.6235, 0.7818, -4.371e-08), (-0.576, 0.7223, -0.3827), (-0.4409, 0.5528, -0.7071), (-0.2386, 0.2992, -0.9239), (-1.846e-07, -1.472e-07, 1.0), (0.08515, 0.3731, 0.9239), (0.1573, 0.6894, 0.7071), (0.2056, 0.9007, 0.3827), (0.2225, 0.9749, -4.371e-08), (0.2056, 0.9007, -0.3827), (0.1573, 0.6894, -0.7071), (0.08515, 0.3731, -0.9239), (0.3448, 0.166, 0.9239), (0.6371, 0.3068, 0.7071), (0.8324, 0.4009, 0.3827), (0.901, 0.4339, -4.371e-08), (0.8324, 0.4009, -0.3827), (0.6371, 0.3068, -0.7071), (0.3448, 0.166, -0.9239), (0.3448, -0.166, 0.9239), (0.6371, -0.3068, 0.7071), (0.8324, -0.4009, 0.3827), (0.901, -0.4339, -4.371e-08), (0.8324, -0.4009, -0.3827), (0.6371, -0.3068, -0.7071), (0.3448, -0.166, -0.9239), (0.08515, -0.3731, 0.9239), (0.1573, -0.6894, 0.7071), (0.2056, -0.9007, 0.3827), (0.2225, -0.9749, -4.371e-08), (0.2056, -0.9007, -0.3827), (0.1573, -0.6894, -0.7071), (0.08515, -0.3731, -0.9239), (-0.2386, -0.2992, 0.9239), (-0.4409, -0.5528, 0.7071), (-0.576, -0.7223, 0.3827), (-0.6235, -0.7818, -4.371e-08), (-0.576, -0.7223, -0.3827), (-0.4409, -0.5528, -0.7071), (-0.2386, -0.2992, -0.9239), (-0.9239, 3.096e-08, 0.3827), (-0.9239, 3.096e-08, -0.3827)], [], [(4, 3, 11, 12), (1, 0, 6, 7), (12, 11, 19, 20), (11, 10, 18, 19), (10, 9, 17, 18), (9, 8, 16, 17), (8, 7, 15, 16), (7, 6, 14, 15), (20, 19, 26, 27), (19, 18, 25, 26), (18, 17, 24, 25), (17, 16, 23, 24), (16, 15, 22, 23), (15, 14, 21, 22), (27, 26, 33, 34), (26, 25, 32, 33), (25, 24, 31, 32), (24, 23, 30, 31), (23, 22, 29, 30), (22, 21, 28, 29), (34, 33, 40, 41), (33, 32, 39, 40), (32, 31, 38, 39), (31, 30, 37, 38), (30, 29, 36, 37), (29, 28, 35, 36), (41, 40, 47, 48), (40, 39, 46, 47), (39, 38, 45, 46), (38, 37, 44, 45), (37, 36, 43, 44), (36, 35, 42, 43), (5, 4, 12), (3, 50, 10, 11), (50, 2, 9, 10), (2, 49, 8, 9), (49, 1, 7, 8), (0, 13, 6), (5, 12, 20), (6, 13, 14), (5, 20, 27), (14, 13, 21), (5, 27, 34), (21, 13, 28), (5, 34, 41), (28, 13, 35), (5, 41, 48), (35, 13, 42), (5, 48, 4), (48, 47, 3, 4), (47, 46, 50, 3), (46, 45, 2, 50), (45, 44, 49, 2), (44, 43, 1, 49), (43, 42, 0, 1), (42, 13, 0)])
me_sphere_002.polygons.foreach_set('use_smooth', [True] * 56)
me_sphere_002.materials.append(mat_material_005)
me_sphere_002.use_remesh_preserve_volume = False
me_sphere_002.use_remesh_preserve_attributes = False
me_sphere_002.use_mirror_vertex_groups = False
me_sphere_002.update()
me_cube_002 = bpy.data.meshes.new('Cube.002')
me_cube_002.from_pydata([(-1.844, -0.1788, 0.3238), (-1.554, 0.5252, 0.3921), (-1.959e-08, 1.102, -0.9608), (2.349e-07, 0.409, -1.284), (1.779e-09, 0.2325, 2.399), (-2.161e-07, 0.9529, 2.143), (1.554, 0.5252, 0.3921), (1.844, -0.1788, 0.3238), (-1.693, -0.8385, 0.2597), (-1.426, -0.1922, 0.3225), (-1.92e-08, 0.3592, -0.8688), (2.145e-07, -0.2767, -1.166), (4.107e-10, -0.4387, 2.216), (-1.996e-07, 0.2227, 1.981), (1.426, -0.1922, 0.3225), (1.693, -0.8385, 0.2597), (-1.46, -1.448, 0.2005), (-1.23, -0.8911, 0.2546), (-1.656e-08, -0.3769, -0.7073), (1.849e-07, -0.9251, -0.9635), (3.541e-10, -1.065, 1.952), (-1.721e-07, -0.4946, 1.75), (1.23, -0.8911, 0.2546), (1.46, -1.448, 0.2005), (-1.155, -2.07, 0.1402), (-0.9729, -1.629, 0.183), (-1.31e-08, -1.163, -0.4876), (1.463e-07, -1.596, -0.6903), (2.801e-10, -1.707, 1.616), (-1.361e-07, -1.256, 1.456), (0.9729, -1.629, 0.183), (1.155, -2.07, 0.1402), (-0.8171, -2.683, 0.08062), (-0.6885, -2.371, 0.1109), (-4.912e-09, -1.958, -0.241), (1.079e-07, -2.265, -0.3844), (4.555e-09, -2.343, 1.248), (-9.197e-08, -2.024, 1.134), (0.6885, -2.371, 0.1109), (0.8171, -2.683, 0.08062)], [], [(4, 5, 1, 0), (5, 6, 2, 1), (6, 7, 3, 2), (7, 4, 0, 3), (0, 1, 2, 3), (7, 6, 5, 4), (12, 13, 9, 8), (13, 14, 10, 9), (14, 15, 11, 10), (15, 12, 8, 11), (8, 9, 10, 11), (15, 14, 13, 12), (20, 21, 17, 16), (21, 22, 18, 17), (22, 23, 19, 18), (23, 20, 16, 19), (16, 17, 18, 19), (23, 22, 21, 20), (28, 29, 25, 24), (29, 30, 26, 25), (30, 31, 27, 26), (31, 28, 24, 27), (24, 25, 26, 27), (31, 30, 29, 28), (36, 37, 33, 32), (37, 38, 34, 33), (38, 39, 35, 34), (39, 36, 32, 35), (32, 33, 34, 35), (39, 38, 37, 36)])
me_cube_002.materials.append(mat_material_004)
me_cube_002.use_remesh_preserve_volume = False
me_cube_002.use_remesh_preserve_attributes = False
me_cube_002.use_mirror_vertex_groups = False
me_cube_002.update()
me_cube = bpy.data.meshes.new('Cube')
me_cube.from_pydata([(-1.273e-07, -3.0, -0.1913), (-6.034e-08, 1.0, -1.163), (2.232, 1.0, -3.448e-08), (0.1913, -3.0, -6.767e-08), (-0.1913, -3.0, -5.154e-08), (-2.232, 1.0, 1.537e-07), (2.219e-07, 1.0, 2.232), (-1.031e-07, -3.0, 0.1913), (5.981e-08, 1.504, -1.485), (2.232, 2.151, 0.6615), (-2.232, 2.151, 0.6615), (3.421e-07, 1.353, 2.232), (1.478e-07, 2.589, -1.266), (1.336, 2.57, 1.474), (-1.336, 2.57, 1.474), (3.168e-07, 2.438, 2.23), (-1.92, 0.04742, 1.163e-07), (-8.389e-08, 0.04742, -1.251), (1.589e-07, 0.04742, 1.92), (1.92, 0.04742, -4.556e-08), (1.961e-07, 2.759, -1.016), (0.6825, 2.74, 1.758), (-0.6825, 2.74, 1.758), (2.824e-07, 2.835, 2.226), (-1.247e-07, -2.676, -0.4454), (-6.839e-08, -2.676, 0.4454), (-0.4454, -2.676, -2.699e-08), (0.4454, -2.676, -6.454e-08)], [], [(16, 5, 1, 17), (2, 1, 8, 9), (25, 7, 3, 27), (7, 4, 0, 3), (17, 1, 2, 19), (18, 6, 5, 16), (9, 8, 12, 13), (6, 2, 9, 11), (5, 6, 11, 10), (1, 5, 10, 8), (13, 12, 20, 21), (11, 9, 13, 15), (10, 11, 15, 14), (8, 10, 14, 12), (26, 16, 17, 24), (6, 18, 19, 2), (24, 17, 19, 27), (25, 18, 16, 26), (22, 23, 21, 20), (15, 13, 21, 23), (14, 15, 23, 22), (12, 14, 22, 20), (18, 25, 27, 19), (4, 26, 24, 0), (0, 24, 27, 3), (7, 25, 26, 4)])
me_cube.materials.append(mat_material_004)
me_cube.use_remesh_preserve_volume = False
me_cube.use_remesh_preserve_attributes = False
me_cube.use_mirror_vertex_groups = False
me_cube.update()
me_cylinder_022 = bpy.data.meshes.new('Cylinder.022')
me_cylinder_022.from_pydata([(0.5185, 1.26, 0.1754), (0.2414, 1.045, 0.1754), (0.6265, 1.133, 0.05421), (0.3437, 0.9129, 0.05421), (0.5853, 1.181, -0.1419), (0.3046, 0.9633, -0.1419), (0.4518, 1.338, -0.1419), (0.1782, 1.126, -0.1419), (0.4106, 1.387, 0.05421), (0.1391, 1.176, 0.05421), (1.093, 1.761, 0.1575), (1.205, 1.662, 0.04868), (1.162, 1.7, -0.1275), (1.023, 1.823, -0.1275), (0.9805, 1.861, 0.04868), (1.517, 2.319, 0.1235), (1.617, 2.259, 0.03818), (1.579, 2.282, -0.09995), (1.454, 2.357, -0.09995), (1.416, 2.38, 0.03818), (1.835, 2.914, 0.08987), (1.916, 2.886, 0.02777), (1.885, 2.897, -0.07271), (1.786, 2.932, -0.07271), (1.755, 2.943, 0.02777), (2.041, 3.542, 0.07011), (2.107, 3.535, 0.02167), (2.082, 3.538, -0.05672), (2.0, 3.547, -0.05672), (1.975, 3.55, 0.02167), (2.112, 4.201, 0.05736), (2.167, 4.205, 0.01772), (2.146, 4.203, -0.04641), (2.079, 4.199, -0.04641), (2.058, 4.198, 0.01772), (2.079, 4.754, 0.034), (2.111, 4.758, 0.0105), (2.099, 4.757, -0.02751), (2.059, 4.751, -0.02751), (2.047, 4.749, 0.0105), (1.993, 5.332, 0.009441), (2.002, 5.333, 0.00292), (1.999, 5.333, -0.007632), (1.988, 5.331, -0.007632), (1.984, 5.33, 0.00292)], [], [(0, 1, 3, 2), (2, 3, 5, 4), (4, 5, 7, 6), (3, 1, 9, 7, 5), (8, 9, 1, 0), (6, 7, 9, 8), (8, 0, 10, 14), (14, 10, 15, 19), (6, 8, 14, 13), (4, 6, 13, 12), (2, 4, 12, 11), (0, 2, 11, 10), (19, 15, 20, 24), (13, 14, 19, 18), (12, 13, 18, 17), (11, 12, 17, 16), (10, 11, 16, 15), (24, 20, 25, 29), (18, 19, 24, 23), (17, 18, 23, 22), (16, 17, 22, 21), (15, 16, 21, 20), (29, 25, 30, 34), (23, 24, 29, 28), (22, 23, 28, 27), (21, 22, 27, 26), (20, 21, 26, 25), (34, 30, 35, 39), (28, 29, 34, 33), (27, 28, 33, 32), (26, 27, 32, 31), (25, 26, 31, 30), (39, 35, 40, 44), (33, 34, 39, 38), (32, 33, 38, 37), (31, 32, 37, 36), (30, 31, 36, 35), (40, 41, 42, 43, 44), (38, 39, 44, 43), (37, 38, 43, 42), (36, 37, 42, 41), (35, 36, 41, 40)])
me_cylinder_022.materials.append(mat_material_002)
me_cylinder_022.use_remesh_preserve_volume = False
me_cylinder_022.use_remesh_preserve_attributes = False
me_cylinder_022.use_mirror_vertex_groups = False
me_cylinder_022.update()
me_cylinder_021 = bpy.data.meshes.new('Cylinder.021')
me_cylinder_021.from_pydata([(0.05611, -3.56, 0.1631), (0.1874, -3.858, 0.1631), (0.1981, -3.497, 0.0504), (0.3294, -3.796, 0.0504), (0.1439, -3.521, -0.1319), (0.2752, -3.82, -0.1319), (-0.03165, -3.598, -0.1319), (0.09965, -3.897, -0.1319), (-0.08588, -3.622, 0.0504), (0.04541, -3.921, 0.0504), (0.4189, -4.408, 0.1332), (0.5411, -4.375, 0.04116), (0.4944, -4.388, -0.1078), (0.3433, -4.429, -0.1078), (0.2966, -4.441, 0.04116), (0.55, -4.985, 0.09715), (0.6422, -4.98, 0.03002), (0.607, -4.982, -0.07859), (0.4929, -4.988, -0.07859), (0.4577, -4.99, 0.03002), (0.5869, -5.696, 0.05266), (0.6362, -5.705, 0.01627), (0.6173, -5.701, -0.0426), (0.5564, -5.69, -0.0426), (0.5376, -5.687, 0.01627), (0.4623, -6.393, 0.01933), (0.4804, -6.396, 0.005975), (0.4735, -6.395, -0.01564), (0.4511, -6.391, -0.01564), (0.4442, -6.389, 0.005975)], [], [(0, 1, 3, 2), (2, 3, 5, 4), (4, 5, 7, 6), (1, 9, 14, 10), (8, 9, 1, 0), (6, 7, 9, 8), (0, 2, 4, 6, 8), (10, 14, 19, 15), (9, 7, 13, 14), (7, 5, 12, 13), (5, 3, 11, 12), (3, 1, 10, 11), (15, 19, 24, 20), (14, 13, 18, 19), (13, 12, 17, 18), (12, 11, 16, 17), (11, 10, 15, 16), (20, 24, 29, 25), (19, 18, 23, 24), (18, 17, 22, 23), (17, 16, 21, 22), (16, 15, 20, 21), (26, 25, 29, 28, 27), (24, 23, 28, 29), (23, 22, 27, 28), (22, 21, 26, 27), (21, 20, 25, 26)])
me_cylinder_021.materials.append(mat_material_001)
me_cylinder_021.use_remesh_preserve_volume = False
me_cylinder_021.use_remesh_preserve_attributes = False
me_cylinder_021.use_mirror_vertex_groups = False
me_cylinder_021.update()
me_cylinder_020 = bpy.data.meshes.new('Cylinder.020')
me_cylinder_020.from_pydata([(1.204, -1.165, 0.1155), (0.9782, -1.116, 0.1155), (1.181, -1.272, 0.03568), (0.9549, -1.223, 0.03568), (1.189, -1.231, -0.09341), (0.9638, -1.182, -0.09341), (1.218, -1.098, -0.09341), (0.9926, -1.049, -0.09341), (1.227, -1.057, 0.03568), (1.002, -1.008, 0.03568), (1.694, -1.256, 0.1085), (1.684, -1.358, 0.03353), (1.688, -1.319, -0.08778), (1.7, -1.192, -0.08778), (1.704, -1.153, 0.03353), (2.209, -1.299, 0.08539), (2.21, -1.38, 0.02639), (2.21, -1.349, -0.06908), (2.209, -1.249, -0.06908), (2.209, -1.217, 0.02639), (2.697, -1.273, 0.06141), (2.707, -1.331, 0.01898), (2.703, -1.309, -0.04968), (2.692, -1.238, -0.04968), (2.688, -1.216, 0.01898), (3.121, -1.206, 0.04472), (3.131, -1.247, 0.01382), (3.127, -1.231, -0.03618), (3.115, -1.18, -0.03618), (3.111, -1.164, 0.01382), (3.571, -1.055, 0.04472), (3.588, -1.094, 0.01382), (3.582, -1.079, -0.03618), (3.561, -1.031, -0.03618), (3.555, -1.016, 0.01382), (3.943, -0.8957, 0.009779), (3.947, -0.9042, 0.003023), (3.945, -0.9009, -0.007907), (3.941, -0.8904, -0.007907), (3.939, -0.8871, 0.003023)], [], [(0, 1, 3, 2), (2, 3, 5, 4), (4, 5, 7, 6), (3, 1, 9, 7, 5), (8, 9, 1, 0), (6, 7, 9, 8), (8, 0, 10, 14), (14, 10, 15, 19), (6, 8, 14, 13), (4, 6, 13, 12), (2, 4, 12, 11), (0, 2, 11, 10), (19, 15, 20, 24), (13, 14, 19, 18), (12, 13, 18, 17), (11, 12, 17, 16), (10, 11, 16, 15), (24, 20, 25, 29), (18, 19, 24, 23), (17, 18, 23, 22), (16, 17, 22, 21), (15, 16, 21, 20), (29, 25, 30, 34), (23, 24, 29, 28), (22, 23, 28, 27), (21, 22, 27, 26), (20, 21, 26, 25), (34, 30, 35, 39), (28, 29, 34, 33), (27, 28, 33, 32), (26, 27, 32, 31), (25, 26, 31, 30), (35, 36, 37, 38, 39), (33, 34, 39, 38), (32, 33, 38, 37), (31, 32, 37, 36), (30, 31, 36, 35)])
me_cylinder_020.materials.append(mat_material_002)
me_cylinder_020.use_remesh_preserve_volume = False
me_cylinder_020.use_remesh_preserve_attributes = False
me_cylinder_020.use_mirror_vertex_groups = False
me_cylinder_020.update()
me_cylinder_019 = bpy.data.meshes.new('Cylinder.019')
me_cylinder_019.from_pydata([(1.272, -0.522, 0.03299), (1.031, -0.3199, 0.01793), (1.181, -0.6377, -0.07986), (0.9407, -0.4356, -0.09492), (1.228, -0.5954, -0.2539), (0.9871, -0.3933, -0.269), (1.347, -0.4537, -0.2486), (1.106, -0.2515, -0.2637), (1.374, -0.4083, -0.0713), (1.133, -0.2062, -0.08636), (1.595, -0.7357, 0.03183), (1.538, -0.8505, -0.06479), (1.57, -0.8083, -0.2163), (1.647, -0.6674, -0.2133), (1.662, -0.6225, -0.05995), (1.963, -0.9123, 0.02205), (1.941, -1.009, -0.05097), (1.957, -0.9734, -0.1679), (1.99, -0.8544, -0.1672), (1.994, -0.8166, -0.04976), (2.358, -1.02, 0.01784), (2.354, -1.095, -0.03576), (2.361, -1.067, -0.1231), (2.37, -0.9758, -0.1234), (2.367, -0.9468, -0.03632), (2.777, -1.059, 0.007791), (2.785, -1.101, -0.02228), (2.785, -1.085, -0.07242), (2.777, -1.034, -0.07334), (2.772, -1.017, -0.02376), (3.232, -0.9856, 0.003243), (3.235, -1.001, -0.007358), (3.235, -0.995, -0.02503), (3.232, -0.9768, -0.02536), (3.23, -0.971, -0.007881)], [], [(0, 1, 3, 2), (2, 3, 5, 4), (4, 5, 7, 6), (3, 1, 9, 7, 5), (8, 9, 1, 0), (6, 7, 9, 8), (8, 0, 10, 14), (14, 10, 15, 19), (6, 8, 14, 13), (4, 6, 13, 12), (2, 4, 12, 11), (0, 2, 11, 10), (19, 15, 20, 24), (13, 14, 19, 18), (12, 13, 18, 17), (11, 12, 17, 16), (10, 11, 16, 15), (24, 20, 25, 29), (18, 19, 24, 23), (17, 18, 23, 22), (16, 17, 22, 21), (15, 16, 21, 20), (29, 25, 30, 34), (23, 24, 29, 28), (22, 23, 28, 27), (21, 22, 27, 26), (20, 21, 26, 25), (30, 31, 32, 33, 34), (28, 29, 34, 33), (27, 28, 33, 32), (26, 27, 32, 31), (25, 26, 31, 30)])
me_cylinder_019.materials.append(mat_material_002)
me_cylinder_019.use_remesh_preserve_volume = False
me_cylinder_019.use_remesh_preserve_attributes = False
me_cylinder_019.use_mirror_vertex_groups = False
me_cylinder_019.update()
me_cylinder_012 = bpy.data.meshes.new('Cylinder.012')
me_cylinder_012.from_pydata([(1.695, -1.317, 0.1931), (1.442, -1.064, 0.1931), (1.554, -1.434, 0.05967), (1.321, -1.202, 0.05967), (1.608, -1.39, -0.1562), (1.367, -1.149, -0.1562), (1.783, -1.245, -0.1562), (1.517, -0.9783, -0.1562), (1.837, -1.201, 0.05967), (1.563, -0.9254, 0.05967), (2.057, -1.769, 0.1478), (1.937, -1.843, 0.04568), (1.983, -1.815, -0.1196), (2.131, -1.724, -0.1196), (2.176, -1.695, 0.04568), (2.324, -2.313, 0.1217), (2.214, -2.349, 0.03761), (2.256, -2.335, -0.09846), (2.392, -2.29, -0.09846), (2.433, -2.276, 0.03761), (2.551, -2.974, 0.07393), (2.48, -2.977, 0.02285), (2.507, -2.976, -0.05982), (2.594, -2.972, -0.05982), (2.621, -2.971, 0.02285), (2.58, -3.695, 0.02535), (2.555, -3.696, 0.007831), (2.565, -3.695, -0.02052), (2.594, -3.694, -0.02052), (2.604, -3.694, 0.007831)], [], [(0, 1, 3, 2), (2, 3, 5, 4), (4, 5, 7, 6), (3, 1, 9, 7, 5), (8, 9, 1, 0), (6, 7, 9, 8), (8, 0, 10, 14), (14, 10, 15, 19), (6, 8, 14, 13), (4, 6, 13, 12), (2, 4, 12, 11), (0, 2, 11, 10), (19, 15, 20, 24), (13, 14, 19, 18), (12, 13, 18, 17), (11, 12, 17, 16), (10, 11, 16, 15), (24, 20, 25, 29), (18, 19, 24, 23), (17, 18, 23, 22), (16, 17, 22, 21), (15, 16, 21, 20), (25, 26, 27, 28, 29), (23, 24, 29, 28), (22, 23, 28, 27), (21, 22, 27, 26), (20, 21, 26, 25)])
me_cylinder_012.materials.append(mat_material_001)
me_cylinder_012.use_remesh_preserve_volume = False
me_cylinder_012.use_remesh_preserve_attributes = False
me_cylinder_012.use_mirror_vertex_groups = False
me_cylinder_012.update()
me_cylinder_013 = bpy.data.meshes.new('Cylinder.013')
me_cylinder_013.from_pydata([(1.345, -1.354, 0.1567), (1.49, -1.632, 0.1567), (1.477, -1.285, 0.04842), (1.631, -1.584, 0.04842), (1.426, -1.312, -0.1268), (1.577, -1.603, -0.1268), (1.263, -1.397, -0.1268), (1.403, -1.661, -0.1268), (1.213, -1.423, 0.04842), (1.349, -1.679, 0.04842), (1.658, -2.13, 0.1169), (1.765, -2.102, 0.03614), (1.724, -2.113, -0.09461), (1.591, -2.148, -0.09461), (1.55, -2.159, 0.03614), (1.83, -2.818, 0.08253), (1.908, -2.811, 0.0255), (1.879, -2.813, -0.06677), (1.782, -2.822, -0.06677), (1.752, -2.825, 0.0255), (1.9, -3.571, 0.05437), (1.952, -3.573, 0.0168), (1.932, -3.572, -0.04398), (1.868, -3.57, -0.04398), (1.848, -3.569, 0.0168), (1.862, -4.465, 0.05437), (1.914, -4.467, 0.0168), (1.894, -4.466, -0.04398), (1.83, -4.463, -0.04398), (1.811, -4.463, 0.0168), (1.848, -4.806, 0.009949), (1.857, -4.806, 0.003075), (1.854, -4.806, -0.008045), (1.842, -4.806, -0.008045), (1.839, -4.806, 0.003075)], [], [(0, 1, 3, 2), (2, 3, 5, 4), (4, 5, 7, 6), (1, 9, 14, 10), (8, 9, 1, 0), (6, 7, 9, 8), (0, 2, 4, 6, 8), (10, 14, 19, 15), (9, 7, 13, 14), (7, 5, 12, 13), (5, 3, 11, 12), (3, 1, 10, 11), (15, 19, 24, 20), (14, 13, 18, 19), (13, 12, 17, 18), (12, 11, 16, 17), (11, 10, 15, 16), (20, 24, 29, 25), (19, 18, 23, 24), (18, 17, 22, 23), (17, 16, 21, 22), (16, 15, 20, 21), (25, 29, 34, 30), (24, 23, 28, 29), (23, 22, 27, 28), (22, 21, 26, 27), (21, 20, 25, 26), (31, 30, 34, 33, 32), (29, 28, 33, 34), (28, 27, 32, 33), (27, 26, 31, 32), (26, 25, 30, 31)])
me_cylinder_013.materials.append(mat_material_002)
me_cylinder_013.use_remesh_preserve_volume = False
me_cylinder_013.use_remesh_preserve_attributes = False
me_cylinder_013.use_mirror_vertex_groups = False
me_cylinder_013.update()
me_cylinder_010 = bpy.data.meshes.new('Cylinder.010')
me_cylinder_010.from_pydata([(1.272, -0.522, 0.03299), (1.031, -0.3199, 0.01793), (1.181, -0.6377, -0.07986), (0.9407, -0.4356, -0.09492), (1.228, -0.5954, -0.2539), (0.9871, -0.3933, -0.269), (1.347, -0.4537, -0.2486), (1.106, -0.2515, -0.2637), (1.374, -0.4083, -0.0713), (1.133, -0.2062, -0.08636), (1.595, -0.7357, 0.03183), (1.538, -0.8505, -0.06479), (1.57, -0.8083, -0.2163), (1.647, -0.6674, -0.2133), (1.662, -0.6225, -0.05995), (1.963, -0.9123, 0.02205), (1.941, -1.009, -0.05097), (1.957, -0.9734, -0.1679), (1.99, -0.8544, -0.1672), (1.994, -0.8166, -0.04976), (2.358, -1.02, 0.01784), (2.354, -1.095, -0.03576), (2.361, -1.067, -0.1231), (2.37, -0.9758, -0.1234), (2.367, -0.9468, -0.03632), (2.777, -1.059, 0.007791), (2.785, -1.101, -0.02228), (2.785, -1.085, -0.07242), (2.777, -1.034, -0.07334), (2.772, -1.017, -0.02376), (3.232, -0.9856, 0.003243), (3.235, -1.001, -0.007358), (3.235, -0.995, -0.02503), (3.232, -0.9768, -0.02536), (3.23, -0.971, -0.007881)], [], [(0, 1, 3, 2), (2, 3, 5, 4), (4, 5, 7, 6), (3, 1, 9, 7, 5), (8, 9, 1, 0), (6, 7, 9, 8), (8, 0, 10, 14), (14, 10, 15, 19), (6, 8, 14, 13), (4, 6, 13, 12), (2, 4, 12, 11), (0, 2, 11, 10), (19, 15, 20, 24), (13, 14, 19, 18), (12, 13, 18, 17), (11, 12, 17, 16), (10, 11, 16, 15), (24, 20, 25, 29), (18, 19, 24, 23), (17, 18, 23, 22), (16, 17, 22, 21), (15, 16, 21, 20), (29, 25, 30, 34), (23, 24, 29, 28), (22, 23, 28, 27), (21, 22, 27, 26), (20, 21, 26, 25), (30, 31, 32, 33, 34), (28, 29, 34, 33), (27, 28, 33, 32), (26, 27, 32, 31), (25, 26, 31, 30)])
me_cylinder_010.materials.append(mat_material_002)
me_cylinder_010.use_remesh_preserve_volume = False
me_cylinder_010.use_remesh_preserve_attributes = False
me_cylinder_010.use_mirror_vertex_groups = False
me_cylinder_010.update()
me_cylinder_017 = bpy.data.meshes.new('Cylinder.017')
me_cylinder_017.from_pydata([(2.119, -1.683, 0.1155), (1.901, -1.76, 0.1155), (2.155, -1.787, 0.03568), (1.937, -1.864, 0.03568), (2.141, -1.747, -0.09341), (1.923, -1.824, -0.09341), (2.096, -1.619, -0.09341), (1.878, -1.696, -0.09341), (2.082, -1.58, 0.03568), (1.864, -1.657, 0.03568), (2.583, -1.503, 0.1085), (2.629, -1.596, 0.03353), (2.611, -1.561, -0.08778), (2.555, -1.446, -0.08778), (2.538, -1.411, 0.03353), (3.045, -1.269, 0.08539), (3.088, -1.338, 0.02639), (3.071, -1.312, -0.06908), (3.018, -1.227, -0.06908), (3.002, -1.2, 0.02639), (3.447, -0.9913, 0.06141), (3.485, -1.035, 0.01898), (3.47, -1.019, -0.04968), (3.423, -0.9639, -0.04968), (3.408, -0.9471, 0.01898), (3.771, -0.7113, 0.04472), (3.801, -0.7413, 0.01382), (3.79, -0.7298, -0.03618), (3.752, -0.6927, -0.03618), (3.741, -0.6813, 0.01382), (4.075, -0.3462, 0.04472), (4.11, -0.3707, 0.01382), (4.097, -0.3614, -0.03618), (4.054, -0.3311, -0.03618), (4.04, -0.3218, 0.01382), (4.308, -0.0155, 0.009779), (4.316, -0.02085, 0.003023), (4.313, -0.01881, -0.007907), (4.303, -0.0122, -0.007907), (4.3, -0.01015, 0.003023)], [], [(0, 1, 3, 2), (2, 3, 5, 4), (4, 5, 7, 6), (3, 1, 9, 7, 5), (8, 9, 1, 0), (6, 7, 9, 8), (8, 0, 10, 14), (14, 10, 15, 19), (6, 8, 14, 13), (4, 6, 13, 12), (2, 4, 12, 11), (0, 2, 11, 10), (19, 15, 20, 24), (13, 14, 19, 18), (12, 13, 18, 17), (11, 12, 17, 16), (10, 11, 16, 15), (24, 20, 25, 29), (18, 19, 24, 23), (17, 18, 23, 22), (16, 17, 22, 21), (15, 16, 21, 20), (29, 25, 30, 34), (23, 24, 29, 28), (22, 23, 28, 27), (21, 22, 27, 26), (20, 21, 26, 25), (34, 30, 35, 39), (28, 29, 34, 33), (27, 28, 33, 32), (26, 27, 32, 31), (25, 26, 31, 30), (35, 36, 37, 38, 39), (33, 34, 39, 38), (32, 33, 38, 37), (31, 32, 37, 36), (30, 31, 36, 35)])
me_cylinder_017.materials.append(mat_material_002)
me_cylinder_017.use_remesh_preserve_volume = False
me_cylinder_017.use_remesh_preserve_attributes = False
me_cylinder_017.use_mirror_vertex_groups = False
me_cylinder_017.update()
me_cylinder_006 = bpy.data.meshes.new('Cylinder.006')
me_cylinder_006.from_pydata([(0.9608, 0.03745, 0.1844), (0.5512, 0.0003496, 0.2056), (0.984, -0.1364, 0.05699), (0.5688, -0.1944, 0.06354), (0.9752, -0.07, -0.1492), (0.5621, -0.12, -0.1664), (0.9464, 0.1449, -0.1492), (0.5403, 0.1207, -0.1664), (0.9375, 0.2113, 0.05699), (0.5336, 0.1951, 0.06354), (1.442, 0.1019, 0.1557), (1.47, -0.04364, 0.0481), (1.459, 0.01195, -0.1259), (1.426, 0.1918, -0.1259), (1.415, 0.2474, 0.0481), (2.088, 0.2932, 0.1298), (2.128, 0.1763, 0.04011), (2.113, 0.221, -0.105), (2.063, 0.3654, -0.105), (2.048, 0.41, 0.04011), (2.614, 0.5673, 0.09816), (2.662, 0.4872, 0.03033), (2.643, 0.5178, -0.07941), (2.584, 0.6168, -0.07941), (2.566, 0.6473, 0.03033), (3.155, 0.9187, 0.06102), (3.195, 0.8762, 0.01886), (3.179, 0.8924, -0.04937), (3.131, 0.9449, -0.04937), (3.115, 0.9612, 0.01886), (3.494, 1.234, 0.00808), (3.499, 1.228, 0.002497), (3.497, 1.231, -0.006537), (3.491, 1.238, -0.006537), (3.489, 1.24, 0.002497)], [], [(0, 1, 3, 2), (2, 3, 5, 4), (4, 5, 7, 6), (3, 1, 9, 7, 5), (8, 9, 1, 0), (6, 7, 9, 8), (8, 0, 10, 14), (14, 10, 15, 19), (6, 8, 14, 13), (4, 6, 13, 12), (2, 4, 12, 11), (0, 2, 11, 10), (19, 15, 20, 24), (13, 14, 19, 18), (12, 13, 18, 17), (11, 12, 17, 16), (10, 11, 16, 15), (24, 20, 25, 29), (18, 19, 24, 23), (17, 18, 23, 22), (16, 17, 22, 21), (15, 16, 21, 20), (29, 25, 30, 34), (23, 24, 29, 28), (22, 23, 28, 27), (21, 22, 27, 26), (20, 21, 26, 25), (30, 31, 32, 33, 34), (28, 29, 34, 33), (27, 28, 33, 32), (26, 27, 32, 31), (25, 26, 31, 30)])
me_cylinder_006.materials.append(mat_material_001)
me_cylinder_006.use_remesh_preserve_volume = False
me_cylinder_006.use_remesh_preserve_attributes = False
me_cylinder_006.use_mirror_vertex_groups = False
me_cylinder_006.update()
me_cylinder_005 = bpy.data.meshes.new('Cylinder.005')
me_cylinder_005.from_pydata([(1.029, 0.2768, 0.1203), (0.791, 0.2429, 0.1203), (1.059, 0.1661, 0.03719), (0.8071, 0.1296, 0.03719), (1.047, 0.2084, -0.09735), (0.8009, 0.1729, -0.09735), (1.011, 0.3451, -0.09735), (0.781, 0.3129, -0.09735), (1.0, 0.3874, 0.03719), (0.7749, 0.3562, 0.03719), (1.306, 0.3568, 0.08628), (1.339, 0.2816, 0.02666), (1.326, 0.3104, -0.0698), (1.286, 0.4033, -0.0698), (1.273, 0.432, 0.02666), (1.594, 0.4829, 0.06066), (1.623, 0.433, 0.01874), (1.612, 0.4521, -0.04907), (1.576, 0.5136, -0.04907), (1.565, 0.5327, 0.01874), (1.826, 0.618, 0.03623), (1.847, 0.5911, 0.01119), (1.839, 0.6014, -0.02931), (1.812, 0.6345, -0.02931), (1.804, 0.6448, 0.01119), (2.067, 0.8128, 0.01004), (2.073, 0.8054, 0.003103), (2.071, 0.8082, -0.008128), (2.063, 0.8174, -0.008128), (2.061, 0.8203, 0.003103)], [], [(0, 1, 3, 2), (2, 3, 5, 4), (4, 5, 7, 6), (3, 1, 9, 7, 5), (8, 9, 1, 0), (6, 7, 9, 8), (8, 0, 10, 14), (14, 10, 15, 19), (6, 8, 14, 13), (4, 6, 13, 12), (2, 4, 12, 11), (0, 2, 11, 10), (19, 15, 20, 24), (13, 14, 19, 18), (12, 13, 18, 17), (11, 12, 17, 16), (10, 11, 16, 15), (24, 20, 25, 29), (18, 19, 24, 23), (17, 18, 23, 22), (16, 17, 22, 21), (15, 16, 21, 20), (25, 26, 27, 28, 29), (23, 24, 29, 28), (22, 23, 28, 27), (21, 22, 27, 26), (20, 21, 26, 25)])
me_cylinder_005.materials.append(mat_material_002)
me_cylinder_005.use_remesh_preserve_volume = False
me_cylinder_005.use_remesh_preserve_attributes = False
me_cylinder_005.use_mirror_vertex_groups = False
me_cylinder_005.update()
me_cylinder_003 = bpy.data.meshes.new('Cylinder.003')
me_cylinder_003.from_pydata([(0.3737, 0.8612, 0.1799), (0.1555, 0.5752, 0.1799), (0.5097, 0.7575, 0.05559), (0.2916, 0.4714, 0.05559), (0.4578, 0.7971, -0.1455), (0.2396, 0.511, -0.1455), (0.2896, 0.9253, -0.1455), (0.07144, 0.6393, -0.1455), (0.2376, 0.965, 0.05559), (0.01948, 0.6789, 0.05559), (0.6037, 1.212, 0.1571), (0.7401, 1.151, 0.04854), (0.688, 1.175, -0.1271), (0.5194, 1.25, -0.1271), (0.4673, 1.273, 0.04854), (0.7569, 1.616, 0.1199), (0.8704, 1.605, 0.03706), (0.827, 1.609, -0.09704), (0.6867, 1.624, -0.09704), (0.6434, 1.628, 0.03706), (0.8121, 2.0, 0.08283), (0.8928, 2.009, 0.02679), (0.8649, 2.006, -0.06777), (0.7669, 1.994, -0.07016), (0.7343, 1.991, 0.02292), (0.7702, 2.367, 0.05151), (0.8182, 2.389, 0.01484), (0.8017, 2.38, -0.0467), (0.7436, 2.353, -0.04806), (0.7241, 2.345, 0.01263), (0.6289, 2.67, 0.01458), (0.6483, 2.679, -0.0002454), (0.6416, 2.675, -0.02513), (0.6181, 2.664, -0.02568), (0.6102, 2.661, -0.001138)], [], [(0, 1, 3, 2), (2, 3, 5, 4), (4, 5, 7, 6), (3, 1, 9, 7, 5), (8, 9, 1, 0), (6, 7, 9, 8), (8, 0, 10, 14), (14, 10, 15, 19), (6, 8, 14, 13), (4, 6, 13, 12), (2, 4, 12, 11), (0, 2, 11, 10), (19, 15, 20, 24), (13, 14, 19, 18), (12, 13, 18, 17), (11, 12, 17, 16), (10, 11, 16, 15), (24, 20, 25, 29), (18, 19, 24, 23), (17, 18, 23, 22), (16, 17, 22, 21), (15, 16, 21, 20), (29, 25, 30, 34), (23, 24, 29, 28), (22, 23, 28, 27), (21, 22, 27, 26), (20, 21, 26, 25), (30, 31, 32, 33, 34), (28, 29, 34, 33), (27, 28, 33, 32), (26, 27, 32, 31), (25, 26, 31, 30)])
me_cylinder_003.materials.append(mat_material_002)
me_cylinder_003.use_remesh_preserve_volume = False
me_cylinder_003.use_remesh_preserve_attributes = False
me_cylinder_003.use_mirror_vertex_groups = False
me_cylinder_003.update()
me_cylinder_001 = bpy.data.meshes.new('Cylinder.001')
me_cylinder_001.from_pydata([(0.5581, 0.8898, 0.1834), (0.3439, 0.578, 0.1811), (0.7081, 0.7877, 0.05483), (0.4938, 0.4759, 0.05253), (0.6543, 0.8262, -0.1574), (0.44, 0.5145, -0.1597), (0.471, 0.9522, -0.1601), (0.2568, 0.6404, -0.1624), (0.4116, 0.9915, 0.05058), (0.1974, 0.6797, 0.04827), (0.9815, 1.587, 0.1384), (1.108, 1.542, 0.0422), (1.061, 1.559, -0.1154), (0.9056, 1.615, -0.1166), (0.8563, 1.632, 0.04026), (1.239, 2.31, 0.1011), (1.335, 2.291, 0.03122), (1.299, 2.298, -0.08257), (1.182, 2.321, -0.08305), (1.145, 2.328, 0.03043), (1.366, 2.972, 0.0939), (1.455, 2.959, 0.02938), (1.421, 2.964, -0.07573), (1.312, 2.979, -0.07618), (1.278, 2.984, 0.02865), (1.438, 3.675, 0.06356), (1.498, 3.673, 0.02015), (1.476, 3.674, -0.05059), (1.402, 3.677, -0.0509), (1.378, 3.677, 0.01965), (1.464, 4.316, 0.02892), (1.49, 4.322, 0.009419), (1.481, 4.319, -0.02235), (1.448, 4.312, -0.02248), (1.438, 4.31, 0.0092), (1.422, 4.744, 0.01682), (1.438, 4.747, 0.005546), (1.432, 4.746, -0.01283), (1.413, 4.742, -0.01291), (1.407, 4.741, 0.00542)], [], [(0, 1, 3, 2), (2, 3, 5, 4), (4, 5, 7, 6), (3, 1, 9, 7, 5), (8, 9, 1, 0), (6, 7, 9, 8), (8, 0, 10, 14), (14, 10, 15, 19), (6, 8, 14, 13), (4, 6, 13, 12), (2, 4, 12, 11), (0, 2, 11, 10), (19, 15, 20, 24), (13, 14, 19, 18), (12, 13, 18, 17), (11, 12, 17, 16), (10, 11, 16, 15), (24, 20, 25, 29), (18, 19, 24, 23), (17, 18, 23, 22), (16, 17, 22, 21), (15, 16, 21, 20), (29, 25, 30, 34), (23, 24, 29, 28), (22, 23, 28, 27), (21, 22, 27, 26), (20, 21, 26, 25), (34, 30, 35, 39), (28, 29, 34, 33), (27, 28, 33, 32), (26, 27, 32, 31), (25, 26, 31, 30), (35, 36, 37, 38, 39), (33, 34, 39, 38), (32, 33, 38, 37), (31, 32, 37, 36), (30, 31, 36, 35)])
me_cylinder_001.materials.append(mat_material_002)
me_cylinder_001.use_remesh_preserve_volume = False
me_cylinder_001.use_remesh_preserve_attributes = False
me_cylinder_001.use_mirror_vertex_groups = False
me_cylinder_001.update()
me_cylinder = bpy.data.meshes.new('Cylinder')
me_cylinder.from_pydata([(0.8962, 0.8059, 0.2), (0.6486, 0.4917, 0.2), (1.051, 0.6948, 0.0618), (0.798, 0.374, 0.0618), (0.9916, 0.7372, -0.1618), (0.7409, 0.4189, -0.1618), (0.8008, 0.8745, -0.1618), (0.5563, 0.5645, -0.1618), (0.7418, 0.917, 0.0618), (0.4992, 0.6095, 0.0618), (1.394, 1.518, 0.1796), (1.545, 1.439, 0.0555), (1.487, 1.469, -0.1453), (1.3, 1.567, -0.1453), (1.243, 1.597, 0.0555), (1.71, 2.252, 0.1408), (1.838, 2.213, 0.04352), (1.789, 2.228, -0.1139), (1.631, 2.276, -0.1139), (1.582, 2.291, 0.04352), (1.899, 2.998, 0.1025), (1.996, 2.988, 0.03166), (1.959, 2.992, -0.08289), (1.839, 3.004, -0.08289), (1.802, 3.008, 0.03166), (1.955, 3.749, 0.07993), (2.03, 3.759, 0.0247), (2.001, 3.756, -0.06466), (1.908, 3.743, -0.06466), (1.879, 3.739, 0.0247), (1.853, 4.498, 0.06539), (1.912, 4.517, 0.02021), (1.889, 4.509, -0.0529), (1.816, 4.487, -0.0529), (1.793, 4.479, 0.02021), (1.664, 5.1, 0.03876), (1.698, 5.114, 0.01198), (1.685, 5.109, -0.03136), (1.643, 5.091, -0.03136), (1.63, 5.086, 0.01198), (1.411, 5.716, 0.01076), (1.42, 5.72, 0.003329), (1.417, 5.718, -0.008701), (1.405, 5.714, -0.008701), (1.401, 5.712, 0.003329)], [], [(0, 1, 3, 2), (2, 3, 5, 4), (4, 5, 7, 6), (3, 1, 9, 7, 5), (8, 9, 1, 0), (6, 7, 9, 8), (8, 0, 10, 14), (14, 10, 15, 19), (6, 8, 14, 13), (4, 6, 13, 12), (2, 4, 12, 11), (0, 2, 11, 10), (19, 15, 20, 24), (13, 14, 19, 18), (12, 13, 18, 17), (11, 12, 17, 16), (10, 11, 16, 15), (24, 20, 25, 29), (18, 19, 24, 23), (17, 18, 23, 22), (16, 17, 22, 21), (15, 16, 21, 20), (29, 25, 30, 34), (23, 24, 29, 28), (22, 23, 28, 27), (21, 22, 27, 26), (20, 21, 26, 25), (34, 30, 35, 39), (28, 29, 34, 33), (27, 28, 33, 32), (26, 27, 32, 31), (25, 26, 31, 30), (39, 35, 40, 44), (33, 34, 39, 38), (32, 33, 38, 37), (31, 32, 37, 36), (30, 31, 36, 35), (40, 41, 42, 43, 44), (38, 39, 44, 43), (37, 38, 43, 42), (36, 37, 42, 41), (35, 36, 41, 40)])
me_cylinder.materials.append(mat_material_001)
me_cylinder.use_remesh_preserve_volume = False
me_cylinder.use_remesh_preserve_attributes = False
me_cylinder.use_mirror_vertex_groups = False
me_cylinder.update()
me_sphere_001 = bpy.data.meshes.new('Sphere.001')
me_sphere_001.from_pydata([(-0.3827, 0.0, 0.9239), (-0.7071, 0.0, 0.7071), (-1.0, 0.0, -4.371e-08), (-0.7071, 0.0, -0.7071), (-0.3827, 0.0, -0.9239), (-1.51e-07, 0.0, -1.0), (-0.2386, 0.2992, 0.9239), (-0.4409, 0.5528, 0.7071), (-0.576, 0.7223, 0.3827), (-0.6235, 0.7818, -4.371e-08), (-0.576, 0.7223, -0.3827), (-0.4409, 0.5528, -0.7071), (-0.2386, 0.2992, -0.9239), (-1.846e-07, -1.472e-07, 1.0), (0.08515, 0.3731, 0.9239), (0.1573, 0.6894, 0.7071), (0.2056, 0.9007, 0.3827), (0.2225, 0.9749, -4.371e-08), (0.2056, 0.9007, -0.3827), (0.1573, 0.6894, -0.7071), (0.08515, 0.3731, -0.9239), (0.3448, 0.166, 0.9239), (0.6371, 0.3068, 0.7071), (0.8324, 0.4009, 0.3827), (0.901, 0.4339, -4.371e-08), (0.8324, 0.4009, -0.3827), (0.6371, 0.3068, -0.7071), (0.3448, 0.166, -0.9239), (0.3448, -0.166, 0.9239), (0.6371, -0.3068, 0.7071), (0.8324, -0.4009, 0.3827), (0.901, -0.4339, -4.371e-08), (0.8324, -0.4009, -0.3827), (0.6371, -0.3068, -0.7071), (0.3448, -0.166, -0.9239), (0.08515, -0.3731, 0.9239), (0.1573, -0.6894, 0.7071), (0.2056, -0.9007, 0.3827), (0.2225, -0.9749, -4.371e-08), (0.2056, -0.9007, -0.3827), (0.1573, -0.6894, -0.7071), (0.08515, -0.3731, -0.9239), (-0.2386, -0.2992, 0.9239), (-0.4409, -0.5528, 0.7071), (-0.576, -0.7223, 0.3827), (-0.6235, -0.7818, -4.371e-08), (-0.576, -0.7223, -0.3827), (-0.4409, -0.5528, -0.7071), (-0.2386, -0.2992, -0.9239), (-0.9239, 3.096e-08, 0.3827), (-0.9239, 3.096e-08, -0.3827)], [], [(4, 3, 11, 12), (1, 0, 6, 7), (12, 11, 19, 20), (11, 10, 18, 19), (10, 9, 17, 18), (9, 8, 16, 17), (8, 7, 15, 16), (7, 6, 14, 15), (20, 19, 26, 27), (19, 18, 25, 26), (18, 17, 24, 25), (17, 16, 23, 24), (16, 15, 22, 23), (15, 14, 21, 22), (27, 26, 33, 34), (26, 25, 32, 33), (25, 24, 31, 32), (24, 23, 30, 31), (23, 22, 29, 30), (22, 21, 28, 29), (34, 33, 40, 41), (33, 32, 39, 40), (32, 31, 38, 39), (31, 30, 37, 38), (30, 29, 36, 37), (29, 28, 35, 36), (41, 40, 47, 48), (40, 39, 46, 47), (39, 38, 45, 46), (38, 37, 44, 45), (37, 36, 43, 44), (36, 35, 42, 43), (5, 4, 12), (3, 50, 10, 11), (50, 2, 9, 10), (2, 49, 8, 9), (49, 1, 7, 8), (0, 13, 6), (5, 12, 20), (6, 13, 14), (5, 20, 27), (14, 13, 21), (5, 27, 34), (21, 13, 28), (5, 34, 41), (28, 13, 35), (5, 41, 48), (35, 13, 42), (5, 48, 4), (48, 47, 3, 4), (47, 46, 50, 3), (46, 45, 2, 50), (45, 44, 49, 2), (44, 43, 1, 49), (43, 42, 0, 1), (42, 13, 0)])
me_sphere_001.polygons.foreach_set('use_smooth', [True] * 56)
me_sphere_001.materials.append(mat_material)
me_sphere_001.use_remesh_preserve_volume = False
me_sphere_001.use_remesh_preserve_attributes = False
me_sphere_001.use_mirror_vertex_groups = False
me_sphere_001.update()

# ---- objects
ob_cylinder_009 = bpy.data.objects.new('Cylinder.009', me_cylinder_016)
ob_point_003 = bpy.data.objects.new('Point.003', light_point_003)
ob_point_002 = bpy.data.objects.new('Point.002', light_point_002)
ob_cylinder_015 = bpy.data.objects.new('Cylinder.015', me_cylinder_015)
ob_cylinder_014 = bpy.data.objects.new('Cylinder.014', me_cylinder_014)
ob_sphere_009 = bpy.data.objects.new('Sphere.009', me_sphere_010)
ob_sphere_008 = bpy.data.objects.new('Sphere.008', me_sphere_009)
ob_sphere_007 = bpy.data.objects.new('Sphere.007', me_sphere_008)
ob_sphere_006 = bpy.data.objects.new('Sphere.006', me_sphere_007)
ob_sphere_005 = bpy.data.objects.new('Sphere.005', me_sphere_006)
ob_point_001 = bpy.data.objects.new('Point.001', light_point_001)
ob_point = bpy.data.objects.new('Point', light_point)
ob_sphere_004 = bpy.data.objects.new('Sphere.004', me_sphere_005)
ob_cylinder_008 = bpy.data.objects.new('Cylinder.008', me_cylinder_008)
ob_cylinder_007 = bpy.data.objects.new('Cylinder.007', me_cylinder_007)
ob_sphere_003 = bpy.data.objects.new('Sphere.003', me_sphere_004)
ob_sphere_002 = bpy.data.objects.new('Sphere.002', me_sphere_003)
ob_sphere_001 = bpy.data.objects.new('Sphere.001', me_sphere_002)
ob_cube_001 = bpy.data.objects.new('Cube.001', me_cube_002)
ob_cube = bpy.data.objects.new('Cube', me_cube)
ob_cylinder_002 = bpy.data.objects.new('Cylinder.002', me_cylinder_022)
ob_cylinder_019 = bpy.data.objects.new('Cylinder.019', me_cylinder_021)
ob_cylinder_018 = bpy.data.objects.new('Cylinder.018', me_cylinder_020)
ob_cylinder_017 = bpy.data.objects.new('Cylinder.017', me_cylinder_019)
ob_cylinder_012 = bpy.data.objects.new('Cylinder.012', me_cylinder_012)
ob_cylinder_013 = bpy.data.objects.new('Cylinder.013', me_cylinder_013)
ob_cylinder_010 = bpy.data.objects.new('Cylinder.010', me_cylinder_010)
ob_cylinder_016 = bpy.data.objects.new('Cylinder.016', me_cylinder_017)
ob_cylinder_006 = bpy.data.objects.new('Cylinder.006', me_cylinder_006)
ob_cylinder_005 = bpy.data.objects.new('Cylinder.005', me_cylinder_005)
ob_cylinder_003 = bpy.data.objects.new('Cylinder.003', me_cylinder_003)
ob_cylinder_001 = bpy.data.objects.new('Cylinder.001', me_cylinder_001)
ob_cylinder = bpy.data.objects.new('Cylinder', me_cylinder)
ob_sphere = bpy.data.objects.new('Sphere', me_sphere_001)
ob_sun = bpy.data.objects.new('Sun', light_sun)
ob_camera = bpy.data.objects.new('Camera', cam_camera)

# ---- transforms, parenting, visibility, modifiers, constraints
ob_cylinder_009.location = (-0.0439, 2.061, 0.0)
ob_cylinder_009.lineart.crease_threshold = 0.0
_m = ob_cylinder_009.modifiers.new('Mirror', 'MIRROR')
_m = ob_cylinder_009.modifiers.new('Subsurf', 'SUBSURF')
_m.uv_smooth = 'PRESERVE_CORNERS'
_m.quality = 1
_m.render_levels = 1
_m.show_only_control_edges = False
ob_point_003.location = (-11.54, -4.879, 9.053)
ob_point_003.lineart.crease_threshold = 0.0
ob_point_002.location = (6.596, -2.249, 0.945)
ob_point_002.lineart.crease_threshold = 0.0
ob_cylinder_015.location = (0.0, 0.0, -0.2079)
ob_cylinder_015.lineart.crease_threshold = 0.0
_m = ob_cylinder_015.modifiers.new('Subsurf', 'SUBSURF')
_m.uv_smooth = 'PRESERVE_CORNERS'
_m.quality = 1
_m.render_levels = 1
_m.show_only_control_edges = False
ob_cylinder_014.location = (0.0, 0.0, 0.0)
ob_cylinder_014.lineart.crease_threshold = 0.0
_m = ob_cylinder_014.modifiers.new('Mirror', 'MIRROR')
_m = ob_cylinder_014.modifiers.new('Subsurf', 'SUBSURF')
_m.uv_smooth = 'PRESERVE_CORNERS'
_m.quality = 1
_m.render_levels = 1
_m.show_only_control_edges = False
ob_sphere_009.location = (0.0, 4.0, 0.0)
ob_sphere_009.lineart.crease_threshold = 0.0
_m = ob_sphere_009.modifiers.new('Subsurf', 'SUBSURF')
_m.uv_smooth = 'PRESERVE_CORNERS'
_m.quality = 2
_m.levels = 2
_m.show_only_control_edges = False
_m = ob_sphere_009.modifiers.new('Mirror', 'MIRROR')
ob_sphere_008.location = (-4.616e-17, 2.93, -0.7448)
ob_sphere_008.rotation_euler = (0.0, -0.0, -1.571)
ob_sphere_008.scale = (0.3, 0.3, 0.3)
ob_sphere_008.lineart.crease_threshold = 0.0
_m = ob_sphere_008.modifiers.new('Subsurf', 'SUBSURF')
_m.uv_smooth = 'PRESERVE_CORNERS'
_m.quality = 2
_m.levels = 2
_m.show_only_control_edges = False
_m = ob_sphere_008.modifiers.new('Mirror', 'MIRROR')
_m.use_axis = (False, True, False)
ob_sphere_007.location = (-4.616e-17, 0.7992, 0.4836)
ob_sphere_007.rotation_euler = (0.0, -0.0, -1.571)
ob_sphere_007.scale = (0.3, 0.3, 0.3)
ob_sphere_007.lineart.crease_threshold = 0.0
_m = ob_sphere_007.modifiers.new('Subsurf', 'SUBSURF')
_m.uv_smooth = 'PRESERVE_CORNERS'
_m.quality = 2
_m.levels = 2
_m.show_only_control_edges = False
_m = ob_sphere_007.modifiers.new('Mirror', 'MIRROR')
_m.use_axis = (False, True, False)
ob_sphere_006.location = (-4.616e-17, -3.201, 0.4836)
ob_sphere_006.rotation_euler = (0.0, -0.0, -1.571)
ob_sphere_006.scale = (0.3, 0.3, 0.3)
ob_sphere_006.lineart.crease_threshold = 0.0
_m = ob_sphere_006.modifiers.new('Subsurf', 'SUBSURF')
_m.uv_smooth = 'PRESERVE_CORNERS'
_m.quality = 2
_m.levels = 2
_m.show_only_control_edges = False
ob_sphere_005.location = (0.0, 2.0, -0.378)
ob_sphere_005.lineart.crease_threshold = 0.0
_m = ob_sphere_005.modifiers.new('Subsurf', 'SUBSURF')
_m.uv_smooth = 'PRESERVE_CORNERS'
_m.quality = 2
_m.levels = 2
_m.show_only_control_edges = False
_m = ob_sphere_005.modifiers.new('Mirror', 'MIRROR')
ob_point_001.location = (0.0189, 7.196, 3.27)
ob_point_001.lineart.crease_threshold = 0.0
ob_point.location = (-4.29, -2.854, -1.569)
ob_point.lineart.crease_threshold = 0.0
ob_sphere_004.location = (0.0, 2.0, 0.0)
ob_sphere_004.lineart.crease_threshold = 0.0
_m = ob_sphere_004.modifiers.new('Subsurf', 'SUBSURF')
_m.uv_smooth = 'PRESERVE_CORNERS'
_m.quality = 2
_m.levels = 2
_m.show_only_control_edges = False
_m = ob_sphere_004.modifiers.new('Mirror', 'MIRROR')
ob_cylinder_008.location = (-0.0756, 1.754, 0.2268)
ob_cylinder_008.rotation_euler = (0.1387, 3.071e-17, 2.133e-18)
ob_cylinder_008.scale = (0.9342, 0.9342, 0.9342)
ob_cylinder_008.lineart.crease_threshold = 0.0
_m = ob_cylinder_008.modifiers.new('Mirror', 'MIRROR')
_m = ob_cylinder_008.modifiers.new('Subsurf', 'SUBSURF')
_m.uv_smooth = 'PRESERVE_CORNERS'
_m.quality = 1
_m.render_levels = 1
_m.show_only_control_edges = False
ob_cylinder_007.location = (0.0, 2.0, 0.0)
ob_cylinder_007.lineart.crease_threshold = 0.0
_m = ob_cylinder_007.modifiers.new('Mirror', 'MIRROR')
_m = ob_cylinder_007.modifiers.new('Subsurf', 'SUBSURF')
_m.uv_smooth = 'PRESERVE_CORNERS'
_m.quality = 1
_m.render_levels = 1
_m.show_only_control_edges = False
ob_sphere_003.location = (-0.4, 2.15, 0.6915)
ob_sphere_003.rotation_euler = (0.0, -0.0, -1.571)
ob_sphere_003.scale = (0.3, 0.3, 0.3)
ob_sphere_003.lineart.crease_threshold = 0.0
_m = ob_sphere_003.modifiers.new('Subsurf', 'SUBSURF')
_m.uv_smooth = 'PRESERVE_CORNERS'
_m.quality = 2
_m.levels = 2
_m.show_only_control_edges = False
ob_sphere_002.location = (0.4, 2.15, 0.6915)
ob_sphere_002.rotation_euler = (0.0, -0.0, -1.571)
ob_sphere_002.scale = (0.3, 0.3, 0.3)
ob_sphere_002.lineart.crease_threshold = 0.0
_m = ob_sphere_002.modifiers.new('Subsurf', 'SUBSURF')
_m.uv_smooth = 'PRESERVE_CORNERS'
_m.quality = 2
_m.levels = 2
_m.show_only_control_edges = False
ob_sphere_001.location = (0.0, 2.45, 0.6915)
ob_sphere_001.rotation_euler = (0.0, -0.0, -1.571)
ob_sphere_001.scale = (0.3, 0.3, 0.3)
ob_sphere_001.lineart.crease_threshold = 0.0
_m = ob_sphere_001.modifiers.new('Subsurf', 'SUBSURF')
_m.uv_smooth = 'PRESERVE_CORNERS'
_m.quality = 2
_m.levels = 2
_m.show_only_control_edges = False
ob_cube_001.location = (0.0, -0.1512, 0.0)
ob_cube_001.scale = (1.035, 1.035, 1.035)
ob_cube_001.lineart.crease_threshold = 0.0
_m = ob_cube_001.modifiers.new('Bevel', 'BEVEL')
_m.limit_method = 'NONE'
_m.spread = 0.0
ob_cube.location = (0.0, -1.151, 0.0)
ob_cube.lineart.crease_threshold = 0.0
_m = ob_cube.modifiers.new('Bevel', 'BEVEL')
_m.width = 0.3
_m.width_pct = 0.3
_m.limit_method = 'NONE'
_m.spread = 0.0
_m = ob_cube.modifiers.new('Subsurf', 'SUBSURF')
_m.uv_smooth = 'PRESERVE_CORNERS'
_m.quality = 2
_m.levels = 2
_m.show_only_control_edges = False
ob_cylinder_002.location = (0.1077, 1.179, -0.06976)
ob_cylinder_002.lineart.crease_threshold = 0.0
_m = ob_cylinder_002.modifiers.new('Mirror', 'MIRROR')
_m.mirror_object = ob_cube
_m = ob_cylinder_002.modifiers.new('Subsurf', 'SUBSURF')
_m.uv_smooth = 'PRESERVE_CORNERS'
_m.quality = 1
_m.render_levels = 1
_m.show_only_control_edges = False
ob_cylinder_019.location = (-0.6743, 0.3985, 0.0)
ob_cylinder_019.rotation_euler = (0.0, -0.0, 0.153)
ob_cylinder_019.scale = (0.9445, 0.9445, 0.9445)
ob_cylinder_019.lineart.crease_threshold = 0.0
_m = ob_cylinder_019.modifiers.new('Mirror', 'MIRROR')
_m.mirror_object = ob_cube
_m = ob_cylinder_019.modifiers.new('Subsurf', 'SUBSURF')
_m.uv_smooth = 'PRESERVE_CORNERS'
_m.quality = 1
_m.render_levels = 1
_m.show_only_control_edges = False
ob_cylinder_018.location = (0.0455, 2.253, 0.0)
ob_cylinder_018.rotation_euler = (0.0, -0.0, -0.1854)
ob_cylinder_018.scale = (0.9369, 0.9369, 0.9369)
ob_cylinder_018.lineart.crease_threshold = 0.0
_m = ob_cylinder_018.modifiers.new('Mirror', 'MIRROR')
_m.mirror_object = ob_cube
_m = ob_cylinder_018.modifiers.new('Subsurf', 'SUBSURF')
_m.uv_smooth = 'PRESERVE_CORNERS'
_m.quality = 1
_m.render_levels = 1
_m.show_only_control_edges = False
ob_cylinder_017.location = (0.07918, -0.9425, 0.0)
ob_cylinder_017.rotation_euler = (0.1745, 3.856e-17, 0.1202)
ob_cylinder_017.scale = (0.8272, 0.8272, 0.8272)
ob_cylinder_017.lineart.crease_threshold = 0.0
_m = ob_cylinder_017.modifiers.new('Mirror', 'MIRROR')
_m.mirror_object = ob_cube
_m = ob_cylinder_017.modifiers.new('Subsurf', 'SUBSURF')
_m.uv_smooth = 'PRESERVE_CORNERS'
_m.quality = 1
_m.render_levels = 1
_m.show_only_control_edges = False
ob_cylinder_012.location = (-0.2341, -0.2341, 0.0)
ob_cylinder_012.rotation_euler = (-0.08727, -1.935e-17, -0.06439)
ob_cylinder_012.lineart.crease_threshold = 0.0
_m = ob_cylinder_012.modifiers.new('Mirror', 'MIRROR')
_m.mirror_object = ob_cube
_m = ob_cylinder_012.modifiers.new('Subsurf', 'SUBSURF')
_m.uv_smooth = 'PRESERVE_CORNERS'
_m.quality = 1
_m.render_levels = 1
_m.show_only_control_edges = False
ob_cylinder_013.location = (-0.2341, -0.2341, 0.0)
ob_cylinder_013.rotation_euler = (0.0, -0.0, 0.02088)
ob_cylinder_013.lineart.crease_threshold = 0.0
_m = ob_cylinder_013.modifiers.new('Mirror', 'MIRROR')
_m.mirror_object = ob_cube
_m = ob_cylinder_013.modifiers.new('Subsurf', 'SUBSURF')
_m.uv_smooth = 'PRESERVE_CORNERS'
_m.quality = 1
_m.render_levels = 1
_m.show_only_control_edges = False
ob_cylinder_010.location = (0.2937, -1.111, 0.0)
ob_cylinder_010.rotation_euler = (0.1745, 3.856e-17, 3.373e-18)
ob_cylinder_010.scale = (0.9433, 0.9433, 0.9433)
ob_cylinder_010.lineart.crease_threshold = 0.0
_m = ob_cylinder_010.modifiers.new('Mirror', 'MIRROR')
_m.mirror_object = ob_cube
_m = ob_cylinder_010.modifiers.new('Subsurf', 'SUBSURF')
_m.uv_smooth = 'PRESERVE_CORNERS'
_m.quality = 1
_m.render_levels = 1
_m.show_only_control_edges = False
ob_cylinder_016.location = (-0.878, 2.369, 0.0)
ob_cylinder_016.lineart.crease_threshold = 0.0
_m = ob_cylinder_016.modifiers.new('Mirror', 'MIRROR')
_m.mirror_object = ob_cube
_m = ob_cylinder_016.modifiers.new('Subsurf', 'SUBSURF')
_m.uv_smooth = 'PRESERVE_CORNERS'
_m.quality = 1
_m.render_levels = 1
_m.show_only_control_edges = False
ob_cylinder_006.location = (0.0, 2.0, 0.0)
ob_cylinder_006.lineart.crease_threshold = 0.0
_m = ob_cylinder_006.modifiers.new('Mirror', 'MIRROR')
_m = ob_cylinder_006.modifiers.new('Subsurf', 'SUBSURF')
_m.uv_smooth = 'PRESERVE_CORNERS'
_m.quality = 1
_m.render_levels = 1
_m.show_only_control_edges = False
ob_cylinder_005.location = (0.0, 2.0, 0.0)
ob_cylinder_005.lineart.crease_threshold = 0.0
_m = ob_cylinder_005.modifiers.new('Mirror', 'MIRROR')
_m = ob_cylinder_005.modifiers.new('Subsurf', 'SUBSURF')
_m.uv_smooth = 'PRESERVE_CORNERS'
_m.quality = 1
_m.render_levels = 1
_m.show_only_control_edges = False
ob_cylinder_003.location = (0.0, 2.0, 0.2268)
ob_cylinder_003.rotation_euler = (0.1108, 2.455e-17, 1.361e-18)
ob_cylinder_003.lineart.crease_threshold = 0.0
_m = ob_cylinder_003.modifiers.new('Mirror', 'MIRROR')
_m = ob_cylinder_003.modifiers.new('Subsurf', 'SUBSURF')
_m.uv_smooth = 'PRESERVE_CORNERS'
_m.quality = 1
_m.render_levels = 1
_m.show_only_control_edges = False
ob_cylinder_001.location = (0.0, 2.0, 0.0)
ob_cylinder_001.rotation_euler = (0.04486, 9.957e-18, 2.234e-19)
ob_cylinder_001.lineart.crease_threshold = 0.0
_m = ob_cylinder_001.modifiers.new('Mirror', 'MIRROR')
_m = ob_cylinder_001.modifiers.new('Subsurf', 'SUBSURF')
_m.uv_smooth = 'PRESERVE_CORNERS'
_m.quality = 1
_m.render_levels = 1
_m.show_only_control_edges = False
ob_cylinder.location = (0.0, 2.0, 0.0)
ob_cylinder.lineart.crease_threshold = 0.0
_m = ob_cylinder.modifiers.new('Mirror', 'MIRROR')
_m = ob_cylinder.modifiers.new('Subsurf', 'SUBSURF')
_m.uv_smooth = 'PRESERVE_CORNERS'
_m.quality = 1
_m.render_levels = 1
_m.show_only_control_edges = False
ob_sphere.location = (0.0, 2.0, 0.0)
ob_sphere.rotation_euler = (-4.359e-08, 0.5236, 1.571)
ob_sphere.lineart.crease_threshold = 0.0
_m = ob_sphere.modifiers.new('Bevel', 'BEVEL')
_m.limit_method = 'NONE'
_m.spread = 0.0
ob_sun.location = (15.0, 15.0, 18.0)
ob_sun.rotation_euler = (2.079e-08, 1.134, 0.8727)
ob_sun.lineart.crease_threshold = 0.0
ob_camera.location = (0.0, 0.0, 30.0)
ob_camera.lock_rotations_4d = False
ob_camera.empty_display_type = 'ARROWS'
ob_camera.color = (0.0, 0.0, 0.0, 0.0)
ob_camera.hide_viewport = True
ob_camera.display_type = 'WIRE'
ob_camera.lineart.crease_threshold = 0.0

# ---- collection membership
col_collection_1.objects.link(ob_cylinder_009)
col_collection_1.objects.link(ob_point_003)
col_collection_1.objects.link(ob_point_002)
col_collection_1.objects.link(ob_cylinder_015)
col_collection_1.objects.link(ob_cylinder_014)
col_collection_1.objects.link(ob_sphere_009)
col_collection_1.objects.link(ob_sphere_008)
col_collection_1.objects.link(ob_sphere_007)
col_collection_1.objects.link(ob_sphere_006)
col_collection_1.objects.link(ob_sphere_005)
col_collection_1.objects.link(ob_point_001)
col_collection_1.objects.link(ob_point)
col_collection_1.objects.link(ob_sphere_004)
col_collection_1.objects.link(ob_cylinder_008)
col_collection_1.objects.link(ob_cylinder_007)
col_collection_1.objects.link(ob_sphere_003)
col_collection_1.objects.link(ob_sphere_002)
col_collection_1.objects.link(ob_sphere_001)
col_collection_1.objects.link(ob_cube_001)
col_collection_1.objects.link(ob_cube)
col_collection_1.objects.link(ob_cylinder_002)
col_collection_1.objects.link(ob_cylinder_019)
col_collection_1.objects.link(ob_cylinder_018)
col_collection_1.objects.link(ob_cylinder_017)
col_collection_1.objects.link(ob_cylinder_012)
col_collection_1.objects.link(ob_cylinder_013)
col_collection_1.objects.link(ob_cylinder_010)
col_collection_1.objects.link(ob_cylinder_016)
col_collection_1.objects.link(ob_cylinder_006)
col_collection_1.objects.link(ob_cylinder_005)
col_collection_1.objects.link(ob_cylinder_003)
col_collection_1.objects.link(ob_cylinder_001)
col_collection_1.objects.link(ob_cylinder)
col_collection_1.objects.link(ob_sphere)
col_collection_1.objects.link(ob_sun)
col_collection_1.objects.link(ob_camera)

# ---- scene / render settings (as saved in the file)
scene.camera = ob_camera
scene.frame_start = 1; scene.frame_end = 250; scene.frame_set(1)
scene.render.engine = 'BLENDER_EEVEE_NEXT'
scene.render.image_settings.compression = 90
scene.render.resolution_x = 1600
scene.render.resolution_y = 1600
scene.render.resolution_percentage = 50
scene.render.dither_intensity = 0.0
scene.render.film_transparent = True
scene.cycles.use_denoising = False
scene.cycles.samples = 10
scene.cycles.sampling_pattern = 'TABULATED_SOBOL'
scene.cycles.light_sampling_threshold = 0.0
scene.cycles.use_adaptive_sampling = False
scene.cycles.use_light_tree = False
scene.cycles.blur_glossy = 0.0
scene.cycles.volume_bounces = 1
scene.cycles.pixel_filter_type = 'GAUSSIAN'
scene.cycles.sample_clamp_indirect = 0.0
scene.view_settings.view_transform = 'Standard'
bpy.context.view_layer.update()
